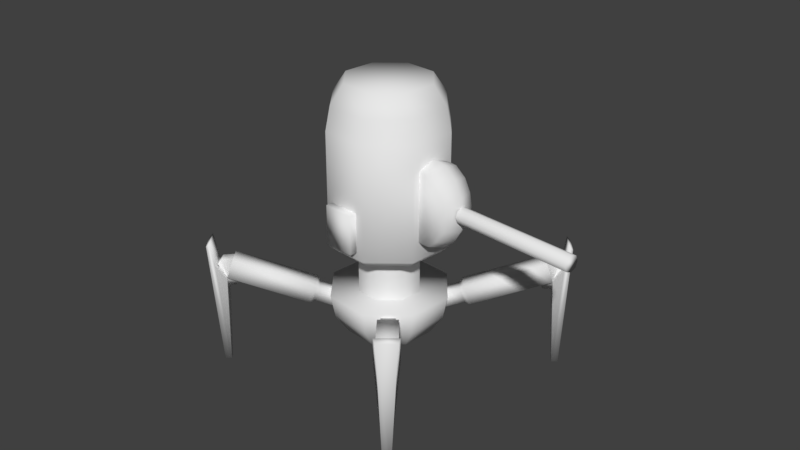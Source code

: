 # Source: firstrobot_experiment.blend  (saved by Blender 2.79.0; exported with 4.5.12 LTS)
import bpy
from mathutils import Matrix  # noqa: F401  (used for matrix-valued properties, if any)

bpy.ops.wm.read_factory_settings(use_empty=True)
scene = bpy.context.scene
scene.name = 'Scene'

# ---- collections
col_collection_1 = bpy.data.collections.new('Collection 1'); scene.collection.children.link(col_collection_1)

# ---- materials (node trees are filled in below, after node groups)
mat_material = bpy.data.materials.new('Material')
mat_material.alpha_threshold = 0.0
mat_material.use_transparent_shadow = False
mat_material.roughness = 0.5

# ---- material node trees

# ---- world
world_world = bpy.data.worlds.new('World'); scene.world = world_world
world_world.color = (0.05088, 0.05088, 0.05088)
world_world.use_sun_shadow = False
world_world.sun_shadow_jitter_overblur = 0.0
world_world.cycles.sampling_method = 'MANUAL'

# ---- meshes
me_sphere_000 = bpy.data.meshes.new('Sphere.000')
me_sphere_000.from_pydata([(-0.02252, 1.156, 1.053), (-0.02252, 1.156, 2.453), (-0.0872, 1.183, 1.053), (-0.0872, 1.183, 2.453), (-0.1139, 1.247, 1.053), (-0.1139, 1.247, 2.453), (-0.08697, 1.312, 1.053), (-0.08697, 1.312, 2.453), (-0.0222, 1.339, 1.053), (-0.0222, 1.339, 2.453), (0.04247, 1.312, 1.053), (0.04247, 1.312, 2.453), (0.06917, 1.247, 1.053), (0.06917, 1.247, 2.453), (0.04224, 1.182, 1.053), (0.04224, 1.182, 2.453), (0.1719, 2.441, -0.4731), (0.2296, 2.214, -0.6133), (0.2495, 1.946, -0.6625), (0.4398, 2.441, -0.2052), (0.5796, 2.214, -0.2633), (0.6284, 1.946, -0.2837), (0.4398, 2.441, 0.1736), (0.5796, 2.214, 0.2317), (0.6284, 1.946, 0.252), (0.1719, 2.441, 0.4415), (0.2296, 2.214, 0.5817), (0.3155, 0.5461, -0.1551), (-0.2069, 2.442, 0.4415), (-0.2654, 2.215, 0.5817), (0.3145, -0.01386, -0.1551), (-0.4748, 2.442, 0.1736), (-0.6154, 2.216, 0.2317), (0.1185, 0.5465, -0.3521), (-0.4748, 2.442, -0.2052), (-0.6154, 2.216, -0.2633), (-0.6651, 1.948, -0.2837), (-0.2069, 2.442, -0.4731), (-0.2654, 2.215, -0.6133), (-0.2862, 1.947, -0.6625), (-0.023, -0.7133, -0.01583), (0.2461, -0.01374, -0.6625), (0.2252, -0.2816, -0.6133), (0.1668, -0.5086, -0.4731), (0.0796, -0.6602, -0.2633), (0.6249, -0.0144, -0.2837), (0.5752, -0.2822, -0.2633), (0.4346, -0.509, -0.2052), (0.2246, -0.6604, -0.1183), (0.6249, -0.0144, 0.252), (0.5752, -0.2822, 0.2317), (0.4346, -0.509, 0.1736), (0.2246, -0.6604, 0.08668), (0.2461, -0.01374, 0.6309), (0.2252, -0.2816, 0.5817), (0.1668, -0.5086, 0.4415), (0.0796, -0.6602, 0.2317), (-0.2897, -0.0128, 0.6309), (-0.2697, -0.2807, 0.5817), (-0.2121, -0.5079, 0.4415), (-0.1254, -0.6598, 0.2317), (-0.6685, -0.01214, 0.252), (-0.6197, -0.2801, 0.2317), (-0.4799, -0.5074, 0.1736), (-0.2704, -0.6596, 0.08668), (-0.6685, -0.01214, -0.2837), (-0.6197, -0.2801, -0.2633), (-0.4799, -0.5074, -0.2052), (-0.2704, -0.6596, -0.1183), (-0.2897, -0.0128, -0.6625), (-0.2697, -0.2807, -0.6133), (-0.2121, -0.5079, -0.4731), (-0.1254, -0.6598, -0.2633), (0.1175, -0.01351, -0.3521), (-0.1601, 0.547, -0.3521), (-0.1611, -0.01303, -0.3521), (0.2495, 1.946, 0.6309), (-0.2862, 1.947, 0.6309), (-0.6651, 1.948, 0.252), (0.3145, -0.01386, 0.1235), (0.3155, 0.5461, 0.1235), (0.1175, -0.01351, 0.3205), (0.1185, 0.5465, 0.3205), (-0.1611, -0.01303, 0.3205), (-0.1601, 0.547, 0.3205), (-0.3581, -0.01268, 0.1235), (-0.3571, 0.5473, 0.1235), (-0.3581, -0.01268, -0.1551), (-0.3571, 0.5473, -0.1551), (-0.2134, 0.8436, 0.775), (0.1728, 0.8429, 0.775), (-0.2129, 1.08, 0.9788), (0.1732, 1.079, 0.9788), (-0.2124, 1.414, 0.9788), (0.1738, 1.414, 0.9788), (-0.2119, 1.651, 0.775), (0.1742, 1.65, 0.775), (0.1742, 1.65, 0.6309), (-0.2119, 1.651, 0.6309), (0.1728, 0.8429, 0.6309), (-0.2134, 0.8436, 0.6309), (-0.6672, 0.7092, -0.1982), (-0.6664, 1.169, -0.1982), (-0.6672, 0.7092, 0.1665), (-0.6664, 1.169, 0.1665), (0.7145, 0.7068, 0.1665), (0.7153, 1.167, 0.1665), (0.7145, 0.7068, -0.1982), (0.7153, 1.167, -0.1982), (0.627, 1.167, -0.1982), (0.6262, 0.707, -0.1982), (0.627, 1.167, 0.1665), (0.6262, 0.707, 0.1665), (-0.7547, 1.169, 0.1665), (-0.7555, 0.7094, 0.1665), (-0.7547, 1.169, -0.1982), (-0.7555, 0.7094, -0.1982), (-0.255, 0.5471, -0.5813), (-0.2885, 0.6285, -0.6625), (0.2472, 0.6275, -0.6625), (0.2134, 0.5463, -0.5813), (0.6261, 0.6269, -0.2837), (0.5446, 0.5457, -0.25), (0.6261, 0.6269, 0.252), (0.5446, 0.5457, 0.2184), (0.2134, 0.5463, 0.5496), (0.2472, 0.6275, 0.6309), (-0.255, 0.5471, 0.5496), (-0.2885, 0.6285, 0.6309), (-0.5862, 0.5477, 0.2184), (-0.6674, 0.6291, 0.252), (-0.6674, 0.6291, -0.2837), (-0.5862, 0.5477, -0.25), (-0.01992, 1.055, 1.044), (-0.2278, 1.247, 0.996), (0.1886, 1.246, 0.996), (-0.01925, 1.438, 1.044), (-0.2278, 1.544, 0.8904), (0.1897, 1.543, 0.8904), (-0.01877, 1.712, 0.8032), (0.1782, 1.654, 0.7029), (0.1886, 0.9494, 0.8904), (-0.2288, 0.9502, 0.8904), (-0.0204, 0.7818, 0.8032), (-0.2173, 0.8391, 0.7029), (-0.2159, 1.655, 0.7029), (-0.01874, 1.73, 0.6309), (0.1767, 0.8384, 0.7029), (-0.02043, 0.7633, 0.6309), (-0.02043, 0.7632, 0.718), (-0.0202, 0.8947, 0.9507), (-0.01958, 1.247, 1.078), (-0.01874, 1.73, 0.718), (-0.01897, 1.599, 0.9507), (1.026, 0.16, 1.025), (1.382, -0.03915, 1.383), (1.025, 0.16, -1.025), (1.382, -0.03915, -1.383), (-1.025, 0.1636, -1.025), (-1.383, -0.03433, -1.383), (1.225, 0.1017, -1.329), (1.226, 0.01934, -1.33), (1.294, 0.2429, -1.395), (1.323, 0.01897, -1.229), (1.322, 0.1013, -1.228), (1.392, 0.2425, -1.295), (1.448, 0.2654, -1.259), (1.261, 0.2661, -1.453), (1.5, 0.5022, -1.34), (1.345, 0.5028, -1.501), (1.351, 0.1012, -1.198), (1.315, -1.0, -1.272), (1.196, 0.1018, -1.359), (1.265, -1.0, -1.325), (1.488, 0.5447, -1.297), (1.372, -1.001, -1.317), (1.301, 0.5454, -1.49), (1.312, -1.001, -1.38), (0.4765, -0.2458, -0.3976), (0.4719, -0.06477, -0.3925), (0.3614, -0.2453, -0.5171), (0.3568, -0.06433, -0.5121), (1.254, 0.08709, -1.357), (1.224, 0.09848, -1.328), (1.269, 0.007447, -1.371), (1.177, 0.3053, -1.282), (1.215, 0.05169, -1.126), (1.118, 0.05206, -1.227), (1.298, 0.2468, -1.399), (1.366, 0.007073, -1.271), (1.274, 0.3049, -1.182), (1.351, 0.08671, -1.256), (1.321, 0.09811, -1.227), (1.395, 0.2464, -1.298), (0.4819, -0.009427, -0.6323), (0.5971, -0.00987, -0.5127), (0.6347, -0.1763, -0.5496), (0.5196, -0.1759, -0.6691), (1.269, 0.2943, -1.371), (1.366, 0.294, -1.27), (1.249, -0.01497, -1.353), (1.347, -0.01534, -1.252), (1.155, -0.004801, -1.262), (1.252, -0.005175, -1.161), (1.177, 0.3054, -1.282), (1.274, 0.305, -1.181), (1.141, 0.3211, -1.313), (1.192, 0.0986, -1.362), (1.303, 0.3205, -1.144), (1.354, 0.09798, -1.194), (0.482, 0.03177, -0.679), (0.5323, -0.1908, -0.7283), (0.6439, 0.03115, -0.5109), (0.6942, -0.1914, -0.5601), (0.3614, -0.2453, 0.4852), (0.3564, -0.06431, 0.4797), (0.4785, -0.2456, 0.3675), (0.4734, -0.06461, 0.362), (1.338, 0.09149, 1.239), (1.308, 0.1027, 1.21), (1.353, 0.01193, 1.254), (1.262, 0.3093, 1.163), (1.106, 0.05602, 1.206), (1.205, 0.05576, 1.107), (1.381, 0.2514, 1.282), (1.254, 0.01219, 1.354), (1.163, 0.3096, 1.263), (1.239, 0.09175, 1.339), (1.21, 0.103, 1.31), (1.282, 0.2517, 1.381), (0.5964, -0.009062, 0.4842), (0.4793, -0.008758, 0.6019), (0.5169, -0.175, 0.6397), (0.634, -0.1753, 0.522), (1.352, 0.2988, 1.253), (1.254, 0.2991, 1.353), (1.334, -0.01058, 1.236), (1.235, -0.01032, 1.335), (1.241, -0.0009078, 1.143), (1.142, -0.0006513, 1.243), (1.261, 0.3094, 1.163), (1.163, 0.3096, 1.262), (1.291, 0.3249, 1.127), (1.341, 0.1026, 1.177), (1.127, 0.3253, 1.292), (1.177, 0.1031, 1.343), (0.6431, 0.03211, 0.483), (0.6933, -0.1902, 0.5335), (0.4785, 0.03253, 0.6485), (0.5288, -0.1897, 0.699), (-0.4051, -0.2435, -0.516), (-0.3984, -0.06267, -0.5092), (-0.5228, -0.2436, -0.3991), (-0.5162, -0.06275, -0.3923), (-1.373, 0.1073, -1.274), (-1.344, 0.1181, -1.244), (-1.389, 0.02803, -1.29), (-1.296, 0.3239, -1.196), (-1.142, 0.06955, -1.24), (-1.241, 0.06948, -1.141), (-1.415, 0.2679, -1.315), (-1.29, 0.0281, -1.388), (-1.197, 0.324, -1.294), (-1.274, 0.1074, -1.372), (-1.245, 0.1182, -1.343), (-1.316, 0.268, -1.414), (-0.6379, -0.005234, -0.5147), (-0.5201, -0.005146, -0.6317), (-0.5589, -0.1708, -0.6709), (-0.6767, -0.1709, -0.554), (-1.386, 0.3149, -1.286), (-1.287, 0.315, -1.385), (-1.37, 0.005211, -1.271), (-1.271, 0.005284, -1.37), (-1.278, 0.01339, -1.178), (-1.179, 0.01347, -1.276), (-1.296, 0.324, -1.195), (-1.196, 0.324, -1.294), (-1.326, 0.3395, -1.159), (-1.377, 0.1181, -1.212), (-1.16, 0.3396, -1.324), (-1.212, 0.1182, -1.376), (-0.6842, 0.03634, -0.5136), (-0.7361, -0.1851, -0.566), (-0.5186, 0.03647, -0.678), (-0.5705, -0.185, -0.7304), (1.311, 0.1039, 1.213), (1.314, 0.02167, 1.216), (1.377, 0.2477, 1.278), (1.215, 0.02193, 1.315), (1.213, 0.1042, 1.312), (1.278, 0.248, 1.377), (1.244, 0.2716, 1.434), (1.433, 0.2711, 1.243), (1.321, 0.5108, 1.479), (1.479, 0.5103, 1.32), (1.183, 0.1042, 1.342), (1.275, -0.9965, 1.329), (1.341, 0.1038, 1.183), (1.326, -0.9966, 1.278), (1.277, 0.5523, 1.466), (1.321, -0.9955, 1.386), (1.467, 0.5518, 1.276), (1.382, -0.9956, 1.324), (-0.5128, -0.2468, 0.357), (-0.5071, -0.06584, 0.3524), (-0.3932, -0.2476, 0.4721), (-0.3876, -0.06667, 0.4676), (-1.251, 0.08773, 1.346), (-1.222, 0.09902, 1.317), (-1.266, 0.008139, 1.361), (-1.176, 0.3057, 1.27), (-1.222, 0.05297, 1.114), (-1.121, 0.05227, 1.211), (-1.292, 0.2475, 1.39), (-1.367, 0.008842, 1.264), (-1.277, 0.3064, 1.173), (-1.352, 0.08843, 1.249), (-1.323, 0.09973, 1.219), (-1.393, 0.2482, 1.293), (-0.5077, -0.01137, 0.5926), (-0.6272, -0.01053, 0.4775), (-0.6646, -0.1769, 0.5151), (-0.5451, -0.1777, 0.6303), (-1.264, 0.295, 1.362), (-1.365, 0.2957, 1.265), (-1.247, -0.01434, 1.342), (-1.348, -0.01363, 1.245), (-1.156, -0.004478, 1.248), (-1.257, -0.003776, 1.15), (-1.175, 0.3058, 1.269), (-1.276, 0.3065, 1.172), (-1.139, 0.3211, 1.299), (-1.189, 0.09879, 1.349), (-1.307, 0.3223, 1.137), (-1.357, 0.09996, 1.187), (-0.5057, 0.02965, 0.6395), (-0.5557, -0.1927, 0.6898), (-0.6738, 0.03082, 0.4775), (-0.7238, -0.1915, 0.5279), (-1.237, 0.1027, 1.331), (-1.239, 0.02045, 1.334), (-1.301, 0.2458, 1.399), (-1.34, 0.02116, 1.237), (-1.337, 0.1034, 1.234), (-1.402, 0.2465, 1.302), (-1.459, 0.2702, 1.269), (-1.265, 0.2688, 1.455), (-1.503, 0.5086, 1.349), (-1.342, 0.5075, 1.504), (-1.368, 0.1036, 1.205), (-1.35, -0.9977, 1.288), (-1.206, 0.1025, 1.36), (-1.298, -0.9981, 1.338), (-1.492, 0.5505, 1.305), (-1.406, -0.9973, 1.335), (-1.298, 0.5492, 1.491), (-1.343, -0.9977, 1.396), (-1.348, 0.1058, -1.248), (-1.349, 0.02354, -1.25), (-1.415, 0.2476, -1.316), (-1.25, 0.02361, -1.348), (-1.248, 0.1059, -1.347), (-1.316, 0.2477, -1.414), (-1.281, 0.2709, -1.471), (-1.472, 0.2707, -1.281), (-1.362, 0.5082, -1.52), (-1.521, 0.508, -1.362), (-1.219, 0.1059, -1.376), (-1.295, -0.9956, -1.346), (-1.378, 0.1058, -1.218), (-1.346, -0.9957, -1.295), (-1.319, 0.5505, -1.508), (-1.341, -0.9962, -1.403), (-1.509, 0.5504, -1.319), (-1.402, -0.9963, -1.341)], [], [(0, 1, 3, 2), (2, 3, 5, 4), (4, 5, 7, 6), (6, 7, 9, 8), (8, 9, 11, 10), (10, 11, 13, 12), (3, 1, 15, 13, 11, 9, 7, 5), (12, 13, 15, 14), (14, 15, 1, 0), (38, 37, 16, 17), (39, 38, 17, 18), (18, 17, 20, 21), (17, 16, 19, 20), (20, 19, 22, 23), (21, 20, 23, 24), (23, 22, 25, 26), (24, 23, 26, 76), (22, 19, 16, 37, 34, 31, 28, 25), (76, 26, 29, 77), (26, 25, 28, 29), (77, 29, 32, 78), (29, 28, 31, 32), (32, 31, 34, 35), (78, 32, 35, 36), (35, 34, 37, 38), (36, 35, 38, 39), (70, 69, 41, 42), (40, 72, 44), (71, 70, 42, 43), (72, 71, 43, 44), (40, 44, 48), (43, 42, 46, 47), (44, 43, 47, 48), (42, 41, 45, 46), (48, 47, 51, 52), (46, 45, 49, 50), (40, 48, 52), (47, 46, 50, 51), (52, 51, 55, 56), (50, 49, 53, 54), (40, 52, 56), (51, 50, 54, 55), (40, 56, 60), (55, 54, 58, 59), (56, 55, 59, 60), (54, 53, 57, 58), (59, 58, 62, 63), (60, 59, 63, 64), (58, 57, 61, 62), (40, 60, 64), (64, 63, 67, 68), (62, 61, 65, 66), (40, 64, 68), (63, 62, 66, 67), (66, 65, 69, 70), (40, 68, 72), (67, 66, 70, 71), (68, 67, 71, 72), (45, 41, 69, 65, 61, 57, 53, 49), (119, 18, 21, 121), (121, 21, 24, 123), (126, 76, 77, 128), (128, 77, 78, 130), (78, 36, 131, 130), (18, 39, 36, 78, 77, 76, 24, 21), (118, 39, 18, 119), (131, 36, 39, 118), (75, 74, 33, 73), (73, 33, 27, 30), (30, 27, 80, 79), (79, 80, 82, 81), (81, 82, 84, 83), (83, 84, 86, 85), (85, 86, 88, 87), (87, 88, 74, 75), (153, 137, 93, 136), (152, 145, 95, 139), (151, 134, 91, 133), (150, 142, 89, 143), (92, 141, 90, 147, 99, 97, 140, 96, 138, 94, 135), (91, 134, 93, 137, 95, 145, 98, 100, 144, 89, 142), (149, 144, 100, 148), (101, 103, 114, 116), (114, 113, 115, 116), (107, 108, 106, 105), (105, 106, 111, 112), (103, 104, 113, 114), (108, 109, 111, 106), (112, 110, 107, 105), (110, 109, 108, 107), (123, 24, 76, 126), (116, 115, 102, 101), (113, 104, 102, 115), (118, 119, 120, 117), (119, 121, 122, 120), (121, 123, 124, 122), (123, 126, 125, 124), (126, 128, 127, 125), (128, 130, 129, 127), (130, 131, 132, 129), (131, 118, 117, 132), (147, 149, 148, 99), (90, 143, 149, 147), (143, 89, 144, 149), (141, 150, 143, 90), (92, 133, 150, 141), (133, 91, 142, 150), (135, 151, 133, 92), (94, 136, 151, 135), (136, 93, 134, 151), (140, 152, 139, 96), (97, 146, 152, 140), (146, 98, 145, 152), (138, 153, 136, 94), (96, 139, 153, 138), (139, 95, 137, 153), (117, 120, 122, 124, 125, 127, 129, 132), (172, 160, 162, 165, 164, 170, 166, 167), (176, 167, 166, 174), (174, 168, 169, 176), (170, 164, 163, 161, 160, 172, 173, 171), (175, 171, 173, 177), (177, 173, 172, 167, 176, 169), (174, 166, 170, 171, 175, 168), (177, 169, 168, 175), (211, 207, 192, 209, 213), (190, 185, 204, 205), (188, 182, 184, 200, 202, 187, 183, 185, 198), (193, 188, 198, 199), (183, 185, 190, 192), (186, 187, 202, 203), (182, 184, 189, 191), (191, 193, 188, 182), (189, 191, 193, 199, 190, 192, 186, 203, 201), (200, 184, 189, 201), (208, 206, 210, 212), (197, 196, 178, 180), (195, 194, 181, 179), (196, 195, 179, 178), (194, 197, 180, 181), (197, 194, 210, 211), (194, 195, 212, 210), (195, 196, 213, 212), (196, 197, 211, 213), (199, 198, 185, 190), (203, 202, 200, 201), (208, 209, 192, 190, 185, 183, 207, 206), (209, 208, 212, 213), (211, 210, 206, 207), (247, 243, 228, 245, 249), (226, 221, 240, 241), (224, 218, 220, 236, 238, 223, 219, 221, 234), (229, 224, 234, 235), (219, 221, 226, 228), (222, 223, 238, 239), (218, 220, 225, 227), (227, 229, 224, 218), (225, 227, 229, 235, 226, 228, 222, 239, 237), (236, 220, 225, 237), (244, 242, 246, 248), (233, 232, 214, 216), (231, 230, 217, 215), (232, 231, 215, 214), (230, 233, 216, 217), (233, 230, 246, 247), (230, 231, 248, 246), (231, 232, 249, 248), (232, 233, 247, 249), (235, 234, 221, 226), (239, 238, 236, 237), (244, 245, 228, 226, 221, 219, 243, 242), (245, 244, 248, 249), (247, 246, 242, 243), (283, 279, 264, 281, 285), (262, 257, 276, 277), (260, 254, 256, 272, 274, 259, 255, 257, 270), (265, 260, 270, 271), (255, 257, 262, 264), (258, 259, 274, 275), (254, 256, 261, 263), (263, 265, 260, 254), (261, 263, 265, 271, 262, 264, 258, 275, 273), (272, 256, 261, 273), (280, 278, 282, 284), (269, 268, 250, 252), (267, 266, 253, 251), (268, 267, 251, 250), (266, 269, 252, 253), (269, 266, 282, 283), (266, 267, 284, 282), (267, 268, 285, 284), (268, 269, 283, 285), (271, 270, 257, 262), (275, 274, 272, 273), (280, 281, 264, 262, 257, 255, 279, 278), (281, 280, 284, 285), (283, 282, 278, 279), (298, 286, 288, 291, 290, 296, 292, 293), (302, 293, 292, 300), (300, 294, 295, 302), (296, 290, 289, 287, 286, 298, 299, 297), (301, 297, 299, 303), (303, 299, 298, 293, 302, 295), (300, 292, 296, 297, 301, 294), (303, 295, 294, 301), (337, 333, 318, 335, 339), (316, 311, 330, 331), (314, 308, 310, 326, 328, 313, 309, 311, 324), (319, 314, 324, 325), (309, 311, 316, 318), (312, 313, 328, 329), (308, 310, 315, 317), (317, 319, 314, 308), (315, 317, 319, 325, 316, 318, 312, 329, 327), (326, 310, 315, 327), (334, 332, 336, 338), (323, 322, 304, 306), (321, 320, 307, 305), (322, 321, 305, 304), (320, 323, 306, 307), (323, 320, 336, 337), (320, 321, 338, 336), (321, 322, 339, 338), (322, 323, 337, 339), (325, 324, 311, 316), (329, 328, 326, 327), (334, 335, 318, 316, 311, 309, 333, 332), (335, 334, 338, 339), (337, 336, 332, 333), (352, 340, 342, 345, 344, 350, 346, 347), (356, 347, 346, 354), (354, 348, 349, 356), (350, 344, 343, 341, 340, 352, 353, 351), (355, 351, 353, 357), (357, 353, 352, 347, 356, 349), (354, 346, 350, 351, 355, 348), (357, 349, 348, 355), (370, 358, 360, 363, 362, 368, 364, 365), (374, 365, 364, 372), (372, 366, 367, 374), (368, 362, 361, 359, 358, 370, 371, 369), (373, 369, 371, 375), (375, 371, 370, 365, 374, 367), (372, 364, 368, 369, 373, 366), (375, 367, 366, 373)])
me_sphere_000.polygons.foreach_set('use_smooth', [True] * 245)
_k = set([(16, 17), (17, 18), (19, 20), (20, 21), (22, 23), (23, 24), (25, 26), (26, 76), (28, 29), (29, 77), (31, 32), (32, 78), (34, 35), (35, 36), (37, 38), (38, 39), (40, 44), (40, 48), (40, 52), (40, 56), (40, 60), (40, 64), (40, 68), (40, 72), (41, 42), (42, 43), (43, 44), (45, 46), (46, 47), (47, 48), (49, 50), (50, 51), (51, 52), (53, 54), (54, 55), (55, 56), (57, 58), (58, 59), (59, 60), (61, 62), (62, 63), (63, 64), (65, 66), (66, 67), (67, 68), (69, 70), (70, 71), (71, 72)])
me_sphere_000.attributes.new('sharp_edge', 'BOOLEAN', 'EDGE').data.foreach_set('value', [ (min(e.vertices), max(e.vertices)) in _k for e in me_sphere_000.edges])
_uv = me_sphere_000.uv_layers.new(name='UVMap')
_uv.uv.foreach_set('vector', [0.453, 0.1447, 0.0275, 0.1447, 0.0275, 0.1234, 0.453, 0.1234, 0.453, 0.1234, 0.0275, 0.1234, 0.0275, 0.1021, 0.453, 0.1021, 0.453, 0.1021, 0.0275, 0.1021, 0.0275, 0.08082, 0.453, 0.08082, 0.453, 0.08082, 0.0275, 0.08082, 0.0275, 0.05953, 0.453, 0.05953, 0.453, 0.05953, 0.0275, 0.05953, 0.0275, 0.03824, 0.453, 0.03824, 0.453, 0.03824, 0.0275, 0.03824, 0.0275, 0.01695, 0.453, 0.01695, 0.06626, 0.73, 0.08608, 0.73, 0.1001, 0.744, 0.1001, 0.7638, 0.08608, 0.7778, 0.06626, 0.7778, 0.05224, 0.7638, 0.05224, 0.744, 0.453, 0.1873, 0.0275, 0.1873, 0.0275, 0.166, 0.453, 0.166, 0.453, 0.166, 0.0275, 0.166, 0.0275, 0.1447, 0.453, 0.1447, 0.8621, 0.6448, 0.918, 0.6448, 0.918, 0.7506, 0.8621, 0.7506, 0.8061, 0.6448, 0.8621, 0.6448, 0.8621, 0.7506, 0.8061, 0.7506, 0.8061, 0.7506, 0.8621, 0.7506, 0.8621, 0.8564, 0.8061, 0.8564, 0.8621, 0.7506, 0.918, 0.7506, 0.918, 0.8564, 0.8621, 0.8564, 0.8621, 0.8564, 0.918, 0.8564, 0.918, 0.9622, 0.8621, 0.9622, 0.8061, 0.8564, 0.8621, 0.8564, 0.8621, 0.9622, 0.8061, 0.9622, 0.8621, 0.1158, 0.918, 0.1158, 0.918, 0.2216, 0.8621, 0.2216, 0.8061, 0.1158, 0.8621, 0.1158, 0.8621, 0.2216, 0.8061, 0.2216, 0.1938, 0.8526, 0.1938, 0.9281, 0.1405, 0.9814, 0.06509, 0.9814, 0.01177, 0.9281, 0.01177, 0.8526, 0.06509, 0.7993, 0.1405, 0.7993, 0.8061, 0.2216, 0.8621, 0.2216, 0.8621, 0.3274, 0.8061, 0.3274, 0.8621, 0.2216, 0.918, 0.2216, 0.918, 0.3274, 0.8621, 0.3274, 0.8061, 0.3274, 0.8621, 0.3274, 0.8621, 0.4332, 0.8061, 0.4332, 0.8621, 0.3274, 0.918, 0.3274, 0.918, 0.4332, 0.8621, 0.4332, 0.8621, 0.4332, 0.918, 0.4332, 0.918, 0.539, 0.8621, 0.539, 0.8061, 0.4332, 0.8621, 0.4332, 0.8621, 0.539, 0.8061, 0.539, 0.8621, 0.539, 0.918, 0.539, 0.918, 0.6448, 0.8621, 0.6448, 0.8061, 0.539, 0.8621, 0.539, 0.8621, 0.6448, 0.8061, 0.6448, 0.7306, 0.2107, 0.7804, 0.2107, 0.7804, 0.3049, 0.7306, 0.3049, 0.8666, 0.05716, 0.9214, 0.07984, 0.8893, 0.1119, 0.6808, 0.2107, 0.7306, 0.2107, 0.7306, 0.3049, 0.6808, 0.3049, 0.631, 0.2107, 0.6808, 0.2107, 0.6808, 0.3049, 0.631, 0.3049, 0.8666, 0.05716, 0.8893, 0.1119, 0.844, 0.1119, 0.6808, 0.3049, 0.7306, 0.3049, 0.7306, 0.3992, 0.6808, 0.3992, 0.631, 0.3049, 0.6808, 0.3049, 0.6808, 0.3992, 0.631, 0.3992, 0.7306, 0.3049, 0.7804, 0.3049, 0.7804, 0.3992, 0.7306, 0.3992, 0.631, 0.3992, 0.6808, 0.3992, 0.6808, 0.4934, 0.631, 0.4934, 0.7306, 0.3992, 0.7804, 0.3992, 0.7804, 0.4934, 0.7306, 0.4934, 0.8666, 0.05716, 0.844, 0.1119, 0.8119, 0.07984, 0.6808, 0.3992, 0.7306, 0.3992, 0.7306, 0.4934, 0.6808, 0.4934, 0.631, 0.4934, 0.6808, 0.4934, 0.6808, 0.5877, 0.631, 0.5877, 0.7306, 0.4934, 0.7804, 0.4934, 0.7804, 0.5877, 0.7306, 0.5877, 0.8666, 0.05716, 0.8119, 0.07984, 0.8119, 0.03449, 0.6808, 0.4934, 0.7306, 0.4934, 0.7306, 0.5877, 0.6808, 0.5877, 0.8666, 0.05716, 0.8119, 0.03449, 0.844, 0.002419, 0.6808, 0.5877, 0.7306, 0.5877, 0.7306, 0.6819, 0.6808, 0.6819, 0.631, 0.5877, 0.6808, 0.5877, 0.6808, 0.6819, 0.631, 0.6819, 0.7306, 0.5877, 0.7804, 0.5877, 0.7804, 0.6819, 0.7306, 0.6819, 0.6808, 0.6819, 0.7306, 0.6819, 0.7306, 0.7761, 0.6808, 0.7761, 0.631, 0.6819, 0.6808, 0.6819, 0.6808, 0.7761, 0.631, 0.7761, 0.7306, 0.6819, 0.7804, 0.6819, 0.7804, 0.7761, 0.7306, 0.7761, 0.8666, 0.05716, 0.844, 0.002419, 0.8893, 0.002419, 0.631, 0.7761, 0.6808, 0.7761, 0.6808, 0.8704, 0.631, 0.8704, 0.7306, 0.7761, 0.7804, 0.7761, 0.7804, 0.8704, 0.7306, 0.8704, 0.8666, 0.05716, 0.8893, 0.002419, 0.9214, 0.03449, 0.6808, 0.7761, 0.7306, 0.7761, 0.7306, 0.8704, 0.6808, 0.8704, 0.7306, 0.8704, 0.7804, 0.8704, 0.7804, 0.9646, 0.7306, 0.9646, 0.8666, 0.05716, 0.9214, 0.03449, 0.9214, 0.07984, 0.6808, 0.8704, 0.7306, 0.8704, 0.7306, 0.9646, 0.6808, 0.9646, 0.631, 0.8704, 0.6808, 0.8704, 0.6808, 0.9646, 0.631, 0.9646, 0.5579, 0.2901, 0.5579, 0.3294, 0.5301, 0.3572, 0.4908, 0.3572, 0.4631, 0.3294, 0.4631, 0.2901, 0.4908, 0.2623, 0.5301, 0.2623, 0.2279, 0.5479, 0.2279, 0.6949, 0.1682, 0.6949, 0.1682, 0.5479, 0.1682, 0.5479, 0.1682, 0.6949, 0.1085, 0.6949, 0.1085, 0.5479, 0.3268, 0.5491, 0.3268, 0.6961, 0.2671, 0.6961, 0.2671, 0.5491, 0.2284, 0.5482, 0.2284, 0.6952, 0.1686, 0.6952, 0.1686, 0.5482, 0.1686, 0.6952, 0.1089, 0.6952, 0.1089, 0.5482, 0.1686, 0.5482, 0.0, 0.0, 0.0, 0.0, 0.0, 0.0, 0.0, 0.0, 0.0, 0.0, 0.0, 0.0, 0.0, 0.0, 0.0, 0.0, 0.4181, 0.5491, 0.4181, 0.6961, 0.3584, 0.6961, 0.3584, 0.5491, 0.1089, 0.5482, 0.1089, 0.6952, 0.04918, 0.6952, 0.04918, 0.5482, 0.08244, 0.3773, 0.08244, 0.4959, 0.02342, 0.4959, 0.02342, 0.3773, 0.4956, 0.3773, 0.4956, 0.4959, 0.4366, 0.4959, 0.4366, 0.3773, 0.4366, 0.3773, 0.4366, 0.4959, 0.3776, 0.4959, 0.3776, 0.3773, 0.3776, 0.3773, 0.3776, 0.4959, 0.3185, 0.4959, 0.3185, 0.3773, 0.3185, 0.3773, 0.3185, 0.4959, 0.2595, 0.4959, 0.2595, 0.3773, 0.2595, 0.3773, 0.2595, 0.4959, 0.2005, 0.4959, 0.2005, 0.3773, 0.2005, 0.3773, 0.2005, 0.4959, 0.1415, 0.4959, 0.1415, 0.3773, 0.1415, 0.3773, 0.1415, 0.4959, 0.08244, 0.4959, 0.08244, 0.3773, 0.349, 0.2883, 0.349, 0.3521, 0.2974, 0.3521, 0.2974, 0.2883, 0.4244, 0.2883, 0.4244, 0.3521, 0.4006, 0.3521, 0.4006, 0.2883, 0.2422, 0.2883, 0.2422, 0.3521, 0.1869, 0.3521, 0.1869, 0.2883, 0.1354, 0.2883, 0.1354, 0.3521, 0.08379, 0.3521, 0.08379, 0.2883, 0.4584, 0.6117, 0.4787, 0.5818, 0.5053, 0.5572, 0.5219, 0.5562, 0.5385, 0.5572, 0.5385, 0.7431, 0.5219, 0.7442, 0.5053, 0.7431, 0.4787, 0.7186, 0.4584, 0.6887, 0.4544, 0.6502, 0.4584, 0.6117, 0.4543, 0.6502, 0.4584, 0.6887, 0.4787, 0.7186, 0.5053, 0.7431, 0.5219, 0.7442, 0.5385, 0.7431, 0.5385, 0.5572, 0.5219, 0.5562, 0.5053, 0.5572, 0.4787, 0.5818, 0.05997, 0.2883, 0.05997, 0.3521, 0.03616, 0.3521, 0.03616, 0.2883, 0.3609, 0.7621, 0.2463, 0.7621, 0.2463, 0.7898, 0.3609, 0.7898, 0.2463, 0.7898, 0.2463, 0.9343, 0.3609, 0.9343, 0.3609, 0.7898, 0.3609, 0.7898, 0.3609, 0.9343, 0.2463, 0.9343, 0.2463, 0.7898, 0.2463, 0.7898, 0.2463, 0.9343, 0.2185, 0.9343, 0.2185, 0.7898, 0.2185, 0.7898, 0.2185, 0.9343, 0.2463, 0.9343, 0.2463, 0.7898, 0.3609, 0.9343, 0.3609, 0.9621, 0.2463, 0.9621, 0.2463, 0.9343, 0.2463, 0.7621, 0.3609, 0.7621, 0.3609, 0.7898, 0.2463, 0.7898, 0.3886, 0.7898, 0.3886, 0.9343, 0.3609, 0.9343, 0.3609, 0.7898, 0.1085, 0.5479, 0.1085, 0.6949, 0.04876, 0.6949, 0.04876, 0.5479, 0.3609, 0.7898, 0.3609, 0.9343, 0.3886, 0.9343, 0.3886, 0.7898, 0.2463, 0.9343, 0.2463, 0.9621, 0.3609, 0.9621, 0.3609, 0.9343, 0.9697, 0.8615, 0.9697, 0.9772, 0.9432, 0.9772, 0.9432, 0.8615, 0.9697, 0.05174, 0.9697, 0.1674, 0.9432, 0.1674, 0.9432, 0.05174, 0.9697, 0.1674, 0.9697, 0.2831, 0.9432, 0.2831, 0.9432, 0.1674, 0.9697, 0.2831, 0.9697, 0.3988, 0.9432, 0.3988, 0.9432, 0.2831, 0.9697, 0.3988, 0.9697, 0.5145, 0.9432, 0.5145, 0.9432, 0.3988, 0.9697, 0.5145, 0.9697, 0.6302, 0.9432, 0.6302, 0.9432, 0.5145, 0.9697, 0.6302, 0.9697, 0.7459, 0.9432, 0.7459, 0.9432, 0.6302, 0.9697, 0.7459, 0.9697, 0.8615, 0.9432, 0.8615, 0.9432, 0.7459, 0.05997, 0.2245, 0.05997, 0.2883, 0.03616, 0.2883, 0.03616, 0.2245, 0.08379, 0.2245, 0.08379, 0.2883, 0.05997, 0.2883, 0.05997, 0.2245, 0.08379, 0.2883, 0.08379, 0.3521, 0.05997, 0.3521, 0.05997, 0.2883, 0.1354, 0.2245, 0.1354, 0.2883, 0.08379, 0.2883, 0.08379, 0.2245, 0.1869, 0.2245, 0.1869, 0.2883, 0.1354, 0.2883, 0.1354, 0.2245, 0.1869, 0.2883, 0.1869, 0.3521, 0.1354, 0.3521, 0.1354, 0.2883, 0.2422, 0.2245, 0.2422, 0.2883, 0.1869, 0.2883, 0.1869, 0.2245, 0.2974, 0.2245, 0.2974, 0.2883, 0.2422, 0.2883, 0.2422, 0.2245, 0.2974, 0.2883, 0.2974, 0.3521, 0.2422, 0.3521, 0.2422, 0.2883, 0.4244, 0.2245, 0.4244, 0.2883, 0.4006, 0.2883, 0.4006, 0.2245, 0.4482, 0.2245, 0.4482, 0.2883, 0.4244, 0.2883, 0.4244, 0.2245, 0.4482, 0.2883, 0.4482, 0.3521, 0.4244, 0.3521, 0.4244, 0.2883, 0.349, 0.2245, 0.349, 0.2883, 0.2974, 0.2883, 0.2974, 0.2245, 0.4006, 0.2245, 0.4006, 0.2883, 0.349, 0.2883, 0.349, 0.2245, 0.4006, 0.2883, 0.4006, 0.3521, 0.349, 0.3521, 0.349, 0.2883, 0.5579, 0.3294, 0.5301, 0.3572, 0.4908, 0.3572, 0.4631, 0.3294, 0.4631, 0.2901, 0.4908, 0.2623, 0.5301, 0.2623, 0.5579, 0.2901, 0.5632, 0.9208, 0.5743, 0.9208, 0.5743, 0.9564, 0.6034, 0.9564, 0.6034, 0.9208, 0.6145, 0.9208, 0.6147, 0.9623, 0.5632, 0.9623, 0.6149, 0.9019, 0.6147, 0.9623, 0.5632, 0.9623, 0.5632, 0.9019, 0.5646, 0.9019, 0.5652, 0.8887, 0.6129, 0.8887, 0.6135, 0.9019, 0.613, 0.8885, 0.6041, 0.8885, 0.6041, 0.871, 0.5744, 0.871, 0.5744, 0.8885, 0.5654, 0.8885, 0.5815, 0.6545, 0.5969, 0.6545, 0.5798, 0.5678, 0.5805, 0.5523, 0.5976, 0.5523, 0.5983, 0.5678, 0.5956, 0.2091, 0.5805, 0.2081, 0.558, 0.4409, 0.5788, 0.4775, 0.5864, 0.5372, 0.5956, 0.5286, 0.5866, 0.5366, 0.579, 0.4768, 0.5582, 0.4402, 0.5807, 0.2074, 0.5958, 0.2084, 0.5958, 0.5279, 0.5983, 0.5678, 0.6129, 0.8887, 0.5652, 0.8887, 0.5798, 0.5678, 0.7925, 0.1336, 0.5566, 0.1336, 0.5563, 0.07616, 0.5563, 0.07616, 0.7925, 0.07616, 0.0, 0.0, 0.0, 0.0, 0.0, 0.0, 0.0, 0.0, 0.4991, 0.5076, 0.5143, 0.4885, 0.5149, 0.4768, 0.5195, 0.4749, 0.5368, 0.4819, 0.5413, 0.4918, 0.5194, 0.4918, 0.5194, 0.5227, 0.5025, 0.5158, 0.4264, 0.8041, 0.5426, 0.8041, 0.5426, 0.8557, 0.4264, 0.8557, 0.0, 0.0, 0.0, 0.0, 0.0, 0.0, 0.0, 0.0, 0.4793, 0.1525, 0.4793, 0.1939, 0.4567, 0.1939, 0.4567, 0.1525, 0.0, 0.0, 0.0, 0.0, 0.0, 0.0, 0.0, 0.0, 0.0, 0.0, 0.0, 0.0, 0.0, 0.0, 0.0, 0.0, 0.515, 0.4769, 0.5145, 0.4887, 0.4993, 0.5077, 0.5027, 0.5159, 0.5196, 0.5229, 0.5196, 0.492, 0.5415, 0.492, 0.537, 0.4821, 0.5196, 0.475, 0.4178, 0.1939, 0.4075, 0.1939, 0.4075, 0.1525, 0.4178, 0.1525, 0.7925, 0.07616, 0.7925, 0.1336, 0.5566, 0.1336, 0.5563, 0.07616, 0.5411, 0.1929, 0.5411, 0.2472, 0.4903, 0.2472, 0.4903, 0.1929, 0.5411, 0.07619, 0.5411, 0.1337, 0.4903, 0.1337, 0.4903, 0.07619, 0.5411, 0.01698, 0.5411, 0.07619, 0.4903, 0.07619, 0.4903, 0.01698, 0.5411, 0.1337, 0.5411, 0.1929, 0.4903, 0.1929, 0.4903, 0.1337, 0.5411, 0.1929, 0.5411, 0.1337, 0.5564, 0.1337, 0.5564, 0.1929, 0.5411, 0.1337, 0.5411, 0.07619, 0.5564, 0.07619, 0.5564, 0.1337, 0.5411, 0.07619, 0.5411, 0.01698, 0.5564, 0.01698, 0.5564, 0.07619, 0.5411, 0.2472, 0.5411, 0.1929, 0.5564, 0.1929, 0.5564, 0.2472, 0.4264, 0.8557, 0.5426, 0.8557, 0.5426, 0.962, 0.4264, 0.962, 0.4567, 0.1525, 0.4567, 0.1939, 0.4178, 0.1939, 0.4178, 0.1525, 0.5564, 0.1621, 0.5411, 0.1621, 0.5411, 0.1564, 0.5411, 0.1564, 0.5411, 0.1393, 0.5411, 0.1393, 0.5411, 0.1336, 0.5564, 0.1336, 0.7927, 0.01698, 0.7927, 0.07619, 0.5564, 0.07619, 0.5564, 0.01698, 0.5564, 0.1929, 0.5564, 0.1337, 0.7927, 0.1337, 0.7927, 0.1929, 0.7925, 0.1336, 0.5566, 0.1336, 0.5563, 0.07616, 0.5563, 0.07616, 0.7925, 0.07616, 0.0, 0.0, 0.0, 0.0, 0.0, 0.0, 0.0, 0.0, 0.4991, 0.5076, 0.5143, 0.4885, 0.5149, 0.4768, 0.5195, 0.4749, 0.5368, 0.4819, 0.5413, 0.4918, 0.5194, 0.4918, 0.5194, 0.5227, 0.5025, 0.5158, 0.4264, 0.8041, 0.5426, 0.8041, 0.5426, 0.8557, 0.4264, 0.8557, 0.0, 0.0, 0.0, 0.0, 0.0, 0.0, 0.0, 0.0, 0.4793, 0.1525, 0.4793, 0.1939, 0.4567, 0.1939, 0.4567, 0.1525, 0.0, 0.0, 0.0, 0.0, 0.0, 0.0, 0.0, 0.0, 0.0, 0.0, 0.0, 0.0, 0.0, 0.0, 0.0, 0.0, 0.515, 0.4769, 0.5145, 0.4887, 0.4993, 0.5077, 0.5027, 0.5159, 0.5196, 0.5229, 0.5196, 0.492, 0.5415, 0.492, 0.537, 0.4821, 0.5196, 0.475, 0.4178, 0.1939, 0.4075, 0.1939, 0.4075, 0.1525, 0.4178, 0.1525, 0.7925, 0.07616, 0.7925, 0.1336, 0.5566, 0.1336, 0.5563, 0.07616, 0.5411, 0.1929, 0.5411, 0.2472, 0.4903, 0.2472, 0.4903, 0.1929, 0.5411, 0.07619, 0.5411, 0.1337, 0.4903, 0.1337, 0.4903, 0.07619, 0.5411, 0.01698, 0.5411, 0.07619, 0.4903, 0.07619, 0.4903, 0.01698, 0.5411, 0.1337, 0.5411, 0.1929, 0.4903, 0.1929, 0.4903, 0.1337, 0.5411, 0.1929, 0.5411, 0.1337, 0.5564, 0.1337, 0.5564, 0.1929, 0.5411, 0.1337, 0.5411, 0.07619, 0.5564, 0.07619, 0.5564, 0.1337, 0.5411, 0.07619, 0.5411, 0.01698, 0.5564, 0.01698, 0.5564, 0.07619, 0.5411, 0.2472, 0.5411, 0.1929, 0.5564, 0.1929, 0.5564, 0.2472, 0.4264, 0.8557, 0.5426, 0.8557, 0.5426, 0.962, 0.4264, 0.962, 0.4567, 0.1525, 0.4567, 0.1939, 0.4178, 0.1939, 0.4178, 0.1525, 0.5564, 0.1621, 0.5411, 0.1621, 0.5411, 0.1564, 0.5411, 0.1564, 0.5411, 0.1393, 0.5411, 0.1393, 0.5411, 0.1336, 0.5564, 0.1336, 0.7927, 0.01698, 0.7927, 0.07619, 0.5564, 0.07619, 0.5564, 0.01698, 0.5564, 0.1929, 0.5564, 0.1337, 0.7927, 0.1337, 0.7927, 0.1929, 0.7925, 0.1336, 0.5566, 0.1336, 0.5563, 0.07616, 0.5563, 0.07616, 0.7925, 0.07616, 0.0, 0.0, 0.0, 0.0, 0.0, 0.0, 0.0, 0.0, 0.4991, 0.5076, 0.5143, 0.4885, 0.5149, 0.4768, 0.5195, 0.4749, 0.5368, 0.4819, 0.5413, 0.4918, 0.5194, 0.4918, 0.5194, 0.5227, 0.5025, 0.5158, 0.4264, 0.8041, 0.5426, 0.8041, 0.5426, 0.8557, 0.4264, 0.8557, 0.0, 0.0, 0.0, 0.0, 0.0, 0.0, 0.0, 0.0, 0.4793, 0.1525, 0.4793, 0.1939, 0.4567, 0.1939, 0.4567, 0.1525, 0.0, 0.0, 0.0, 0.0, 0.0, 0.0, 0.0, 0.0, 0.0, 0.0, 0.0, 0.0, 0.0, 0.0, 0.0, 0.0, 0.515, 0.4769, 0.5145, 0.4887, 0.4993, 0.5077, 0.5027, 0.5159, 0.5196, 0.5229, 0.5196, 0.492, 0.5415, 0.492, 0.537, 0.4821, 0.5196, 0.475, 0.4178, 0.1939, 0.4075, 0.1939, 0.4075, 0.1525, 0.4178, 0.1525, 0.7925, 0.07616, 0.7925, 0.1336, 0.5566, 0.1336, 0.5563, 0.07616, 0.5411, 0.1929, 0.5411, 0.2472, 0.4903, 0.2472, 0.4903, 0.1929, 0.5411, 0.07619, 0.5411, 0.1337, 0.4903, 0.1337, 0.4903, 0.07619, 0.5411, 0.01698, 0.5411, 0.07619, 0.4903, 0.07619, 0.4903, 0.01698, 0.5411, 0.1337, 0.5411, 0.1929, 0.4903, 0.1929, 0.4903, 0.1337, 0.5411, 0.1929, 0.5411, 0.1337, 0.5564, 0.1337, 0.5564, 0.1929, 0.5411, 0.1337, 0.5411, 0.07619, 0.5564, 0.07619, 0.5564, 0.1337, 0.5411, 0.07619, 0.5411, 0.01698, 0.5564, 0.01698, 0.5564, 0.07619, 0.5411, 0.2472, 0.5411, 0.1929, 0.5564, 0.1929, 0.5564, 0.2472, 0.4264, 0.8557, 0.5426, 0.8557, 0.5426, 0.962, 0.4264, 0.962, 0.4567, 0.1525, 0.4567, 0.1939, 0.4178, 0.1939, 0.4178, 0.1525, 0.5564, 0.1621, 0.5411, 0.1621, 0.5411, 0.1564, 0.5411, 0.1564, 0.5411, 0.1393, 0.5411, 0.1393, 0.5411, 0.1336, 0.5564, 0.1336, 0.7927, 0.01698, 0.7927, 0.07619, 0.5564, 0.07619, 0.5564, 0.01698, 0.5564, 0.1929, 0.5564, 0.1337, 0.7927, 0.1337, 0.7927, 0.1929, 0.5632, 0.9208, 0.5743, 0.9208, 0.5743, 0.9564, 0.6034, 0.9564, 0.6034, 0.9208, 0.6145, 0.9208, 0.6147, 0.9623, 0.5632, 0.9623, 0.6149, 0.9019, 0.6147, 0.9623, 0.5632, 0.9623, 0.5632, 0.9019, 0.5646, 0.9019, 0.5652, 0.8887, 0.6129, 0.8887, 0.6135, 0.9019, 0.613, 0.8885, 0.6041, 0.8885, 0.6041, 0.871, 0.5744, 0.871, 0.5744, 0.8885, 0.5654, 0.8885, 0.5815, 0.6545, 0.5969, 0.6545, 0.5798, 0.5678, 0.5805, 0.5523, 0.5976, 0.5523, 0.5983, 0.5678, 0.5956, 0.2091, 0.5805, 0.2081, 0.558, 0.4409, 0.5788, 0.4775, 0.5864, 0.5372, 0.5956, 0.5286, 0.5866, 0.5366, 0.579, 0.4768, 0.5582, 0.4402, 0.5807, 0.2074, 0.5958, 0.2084, 0.5958, 0.5279, 0.5983, 0.5678, 0.6129, 0.8887, 0.5652, 0.8887, 0.5798, 0.5678, 0.7925, 0.1336, 0.5566, 0.1336, 0.5563, 0.07616, 0.5563, 0.07616, 0.7925, 0.07616, 0.0, 0.0, 0.0, 0.0, 0.0, 0.0, 0.0, 0.0, 0.4991, 0.5076, 0.5143, 0.4885, 0.5149, 0.4768, 0.5195, 0.4749, 0.5368, 0.4819, 0.5413, 0.4918, 0.5194, 0.4918, 0.5194, 0.5227, 0.5025, 0.5158, 0.4264, 0.8041, 0.5426, 0.8041, 0.5426, 0.8557, 0.4264, 0.8557, 0.0, 0.0, 0.0, 0.0, 0.0, 0.0, 0.0, 0.0, 0.4793, 0.1525, 0.4793, 0.1939, 0.4567, 0.1939, 0.4567, 0.1525, 0.0, 0.0, 0.0, 0.0, 0.0, 0.0, 0.0, 0.0, 0.0, 0.0, 0.0, 0.0, 0.0, 0.0, 0.0, 0.0, 0.515, 0.4769, 0.5145, 0.4887, 0.4993, 0.5077, 0.5027, 0.5159, 0.5196, 0.5229, 0.5196, 0.492, 0.5415, 0.492, 0.537, 0.4821, 0.5196, 0.475, 0.4178, 0.1939, 0.4075, 0.1939, 0.4075, 0.1525, 0.4178, 0.1525, 0.7925, 0.07616, 0.7925, 0.1336, 0.5566, 0.1336, 0.5563, 0.07616, 0.5411, 0.1929, 0.5411, 0.2472, 0.4903, 0.2472, 0.4903, 0.1929, 0.5411, 0.07619, 0.5411, 0.1337, 0.4903, 0.1337, 0.4903, 0.07619, 0.5411, 0.01698, 0.5411, 0.07619, 0.4903, 0.07619, 0.4903, 0.01698, 0.5411, 0.1337, 0.5411, 0.1929, 0.4903, 0.1929, 0.4903, 0.1337, 0.5411, 0.1929, 0.5411, 0.1337, 0.5564, 0.1337, 0.5564, 0.1929, 0.5411, 0.1337, 0.5411, 0.07619, 0.5564, 0.07619, 0.5564, 0.1337, 0.5411, 0.07619, 0.5411, 0.01698, 0.5564, 0.01698, 0.5564, 0.07619, 0.5411, 0.2472, 0.5411, 0.1929, 0.5564, 0.1929, 0.5564, 0.2472, 0.4264, 0.8557, 0.5426, 0.8557, 0.5426, 0.962, 0.4264, 0.962, 0.4567, 0.1525, 0.4567, 0.1939, 0.4178, 0.1939, 0.4178, 0.1525, 0.5564, 0.1621, 0.5411, 0.1621, 0.5411, 0.1564, 0.5411, 0.1564, 0.5411, 0.1393, 0.5411, 0.1393, 0.5411, 0.1336, 0.5564, 0.1336, 0.7927, 0.01698, 0.7927, 0.07619, 0.5564, 0.07619, 0.5564, 0.01698, 0.5564, 0.1929, 0.5564, 0.1337, 0.7927, 0.1337, 0.7927, 0.1929, 0.5632, 0.9208, 0.5743, 0.9208, 0.5743, 0.9564, 0.6034, 0.9564, 0.6034, 0.9208, 0.6145, 0.9208, 0.6147, 0.9623, 0.5632, 0.9623, 0.6149, 0.9019, 0.6147, 0.9623, 0.5632, 0.9623, 0.5632, 0.9019, 0.5646, 0.9019, 0.5652, 0.8887, 0.6129, 0.8887, 0.6135, 0.9019, 0.613, 0.8885, 0.6041, 0.8885, 0.6041, 0.871, 0.5744, 0.871, 0.5744, 0.8885, 0.5654, 0.8885, 0.5815, 0.6545, 0.5969, 0.6545, 0.5798, 0.5678, 0.5805, 0.5523, 0.5976, 0.5523, 0.5983, 0.5678, 0.5956, 0.2091, 0.5805, 0.2081, 0.558, 0.4409, 0.5788, 0.4775, 0.5864, 0.5372, 0.5956, 0.5286, 0.5866, 0.5366, 0.579, 0.4768, 0.5582, 0.4402, 0.5807, 0.2074, 0.5958, 0.2084, 0.5958, 0.5279, 0.5983, 0.5678, 0.6129, 0.8887, 0.5652, 0.8887, 0.5798, 0.5678, 0.5632, 0.9208, 0.5743, 0.9208, 0.5743, 0.9564, 0.6034, 0.9564, 0.6034, 0.9208, 0.6145, 0.9208, 0.6147, 0.9623, 0.5632, 0.9623, 0.6149, 0.9019, 0.6147, 0.9623, 0.5632, 0.9623, 0.5632, 0.9019, 0.5646, 0.9019, 0.5652, 0.8887, 0.6129, 0.8887, 0.6135, 0.9019, 0.613, 0.8885, 0.6041, 0.8885, 0.6041, 0.871, 0.5744, 0.871, 0.5744, 0.8885, 0.5654, 0.8885, 0.5815, 0.6545, 0.5969, 0.6545, 0.5798, 0.5678, 0.5805, 0.5523, 0.5976, 0.5523, 0.5983, 0.5678, 0.5956, 0.2091, 0.5805, 0.2081, 0.558, 0.4409, 0.5788, 0.4775, 0.5864, 0.5372, 0.5956, 0.5286, 0.5866, 0.5366, 0.579, 0.4768, 0.5582, 0.4402, 0.5807, 0.2074, 0.5958, 0.2084, 0.5958, 0.5279, 0.5983, 0.5678, 0.6129, 0.8887, 0.5652, 0.8887, 0.5798, 0.5678])
me_sphere_000.materials.append(mat_material)
me_sphere_000.use_remesh_preserve_volume = False
me_sphere_000.use_remesh_preserve_attributes = False
me_sphere_000.use_mirror_vertex_groups = False
me_sphere_000.update()
me_sphere_000.normals_split_custom_set([tuple(v) for v in zip(*[iter([-0.001746, -1.0, 2.997e-07, -0.001552, -0.8795, 0.4759, -0.623, -0.6208, 0.4759, -0.7083, -0.7059, 1.187e-07, -0.7083, -0.7059, 1.187e-07, -0.623, -0.6208, 0.4759, -0.8795, 0.001535, 0.4759, -1.0, 0.001746, -1.287e-07, -1.0, 0.001746, -1.287e-07, -0.8795, 0.001535, 0.4759, -0.6208, 0.623, 0.4759, -0.7059, 0.7083, -1.647e-07, -0.7059, 0.7083, -1.647e-07, -0.6208, 0.623, 0.4759, 0.001535, 0.8795, 0.4759, 0.001745, 1.0, -9.611e-09, 0.001745, 1.0, -9.611e-09, 0.001535, 0.8795, 0.4759, 0.623, 0.6208, 0.4759, 0.7083, 0.7059, 8.664e-08, 0.7083, 0.7059, 8.664e-08, 0.623, 0.6208, 0.4759, 0.8795, -0.001535, 0.4759, 1.0, -0.001745, 1.953e-07, -0.623, -0.6208, 0.4759, -0.001552, -0.8795, 0.4759, 0.6208, -0.623, 0.4759, 0.8795, -0.001535, 0.4759, 0.623, 0.6208, 0.4759, 0.001535, 0.8795, 0.4759, -0.6208, 0.623, 0.4759, -0.8795, 0.001535, 0.4759, 1.0, -0.001745, 1.953e-07, 0.8795, -0.001535, 0.4759, 0.6208, -0.623, 0.4759, 0.7059, -0.7083, 3.16e-07, 0.7059, -0.7083, 3.16e-07, 0.6208, -0.623, 0.4759, -0.001552, -0.8795, 0.4759, -0.001746, -1.0, 2.997e-07, -0.3526, 0.3852, -0.8528, -0.2315, 0.794, -0.5622, 0.2342, 0.7931, -0.5622, 0.3539, 0.3839, -0.8528, -0.3581, 0.3489, -0.8661, -0.3526, 0.3852, -0.8528, 0.3539, 0.3839, -0.8528, 0.3594, 0.3476, -0.8661, 0.3593, 0.3476, -0.8661, 0.3539, 0.3839, -0.8528, 0.8535, 0.3831, -0.3532, 0.8667, 0.3467, -0.3587, 0.3539, 0.3839, -0.8528, 0.2342, 0.7931, -0.5622, 0.5636, 0.7926, -0.2329, 0.8535, 0.3831, -0.3532, 0.8535, 0.3831, -0.3533, 0.5636, 0.7926, -0.2329, 0.5636, 0.7926, 0.2329, 0.8535, 0.3831, 0.3533, 0.8667, 0.3467, -0.3587, 0.8535, 0.3831, -0.3533, 0.8535, 0.3831, 0.3533, 0.8667, 0.3467, 0.3587, 0.8535, 0.3831, 0.3532, 0.5636, 0.7926, 0.2329, 0.2342, 0.7931, 0.5622, 0.3539, 0.3839, 0.8528, 0.8667, 0.3467, 0.3587, 0.8535, 0.3831, 0.3532, 0.3539, 0.3839, 0.8528, 0.3593, 0.3476, 0.8661, 0.5636, 0.7926, 0.2329, 0.5636, 0.7926, -0.2329, 0.2342, 0.7931, -0.5622, -0.2315, 0.794, -0.5622, -0.5608, 0.7945, -0.2329, -0.5608, 0.7945, 0.2329, -0.2315, 0.794, 0.5622, 0.2342, 0.7931, 0.5622, 0.3593, 0.3476, 0.8661, 0.3539, 0.3839, 0.8528, -0.3526, 0.3852, 0.8528, -0.3581, 0.3488, 0.8661, 0.3539, 0.3839, 0.8528, 0.2342, 0.7931, 0.5622, -0.2315, 0.794, 0.5622, -0.3526, 0.3852, 0.8528, -0.3581, 0.3489, 0.8661, -0.3526, 0.3852, 0.8528, -0.8522, 0.386, 0.3532, -0.8655, 0.3497, 0.3587, -0.3526, 0.3852, 0.8528, -0.2315, 0.794, 0.5622, -0.5608, 0.7945, 0.2329, -0.8522, 0.386, 0.3532, -0.8522, 0.386, 0.3533, -0.5608, 0.7945, 0.2329, -0.5608, 0.7945, -0.2329, -0.8522, 0.386, -0.3533, -0.8654, 0.3497, 0.3587, -0.8522, 0.386, 0.3533, -0.8522, 0.386, -0.3533, -0.8654, 0.3497, -0.3587, -0.8522, 0.386, -0.3532, -0.5608, 0.7945, -0.2329, -0.2315, 0.794, -0.5622, -0.3526, 0.3852, -0.8528, -0.8654, 0.3497, -0.3587, -0.8522, 0.386, -0.3532, -0.3526, 0.3852, -0.8528, -0.3581, 0.3488, -0.8661, -0.3539, -0.3839, -0.8528, -0.3605, 0.3321, -0.8717, 0.3616, 0.3308, -0.8717, 0.3526, -0.3852, -0.8528, -0.001733, -1.0, 1.519e-05, -0.1473, -0.9245, -0.3517, 0.144, -0.925, -0.3516, -0.271, -0.7088, -0.6513, -0.3539, -0.3839, -0.8528, 0.3526, -0.3852, -0.8528, 0.2685, -0.7097, -0.6513, -0.1473, -0.9245, -0.3517, -0.271, -0.7088, -0.6513, 0.2685, -0.7097, -0.6513, 0.144, -0.925, -0.3516, -0.001772, -1.0, -4.478e-06, 0.1441, -0.925, -0.3516, 0.35, -0.9253, -0.1457, 0.2685, -0.7097, -0.6513, 0.3526, -0.3852, -0.8528, 0.8522, -0.386, -0.3532, 0.6501, -0.7104, -0.2698, 0.1441, -0.925, -0.3516, 0.2685, -0.7097, -0.6513, 0.6501, -0.7104, -0.2698, 0.35, -0.9253, -0.1457, 0.3526, -0.3852, -0.8528, 0.3616, 0.3308, -0.8717, 0.8722, 0.3299, -0.3611, 0.8522, -0.386, -0.3532, 0.35, -0.9253, -0.1456, 0.6501, -0.7104, -0.2698, 0.6501, -0.7104, 0.2698, 0.35, -0.9253, 0.1456, 0.8522, -0.386, -0.3533, 0.8722, 0.3299, -0.3611, 0.8722, 0.3299, 0.3611, 0.8522, -0.386, 0.3533, -0.001761, -1.0, 1.355e-05, 0.35, -0.9253, -0.1456, 0.35, -0.9253, 0.1456, 0.6501, -0.7104, -0.2698, 0.8522, -0.386, -0.3533, 0.8522, -0.386, 0.3533, 0.6501, -0.7104, 0.2698, 0.35, -0.9253, 0.1457, 0.6501, -0.7104, 0.2698, 0.2685, -0.7097, 0.6513, 0.1441, -0.925, 0.3516, 0.8522, -0.386, 0.3532, 0.8722, 0.3299, 0.3611, 0.3616, 0.3308, 0.8717, 0.3526, -0.3852, 0.8528, -0.001741, -1.0, -2.629e-05, 0.35, -0.9253, 0.1457, 0.1441, -0.925, 0.3516, 0.6501, -0.7104, 0.2698, 0.8522, -0.386, 0.3532, 0.3526, -0.3852, 0.8528, 0.2685, -0.7097, 0.6513, -0.001758, -1.0, -1.459e-05, 0.144, -0.925, 0.3517, -0.1472, -0.9245, 0.3516, 0.2685, -0.7097, 0.6513, 0.3526, -0.3852, 0.8528, -0.3539, -0.3839, 0.8528, -0.271, -0.7088, 0.6513, 0.144, -0.925, 0.3517, 0.2685, -0.7097, 0.6513, -0.271, -0.7088, 0.6513, -0.1472, -0.9245, 0.3516, 0.3526, -0.3852, 0.8528, 0.3616, 0.3308, 0.8717, -0.3605, 0.3321, 0.8717, -0.3539, -0.3839, 0.8528, -0.271, -0.7088, 0.6513, -0.3539, -0.3839, 0.8528, -0.8535, -0.3831, 0.3532, -0.6525, -0.7081, 0.2698, -0.1473, -0.9245, 0.3516, -0.271, -0.7088, 0.6513, -0.6525, -0.7081, 0.2698, -0.3532, -0.9241, 0.1457, -0.3539, -0.3839, 0.8528, -0.3605, 0.3321, 0.8717, -0.8711, 0.333, 0.3611, -0.8535, -0.3831, 0.3532, -0.001744, -1.0, -1.96e-05, -0.1473, -0.9245, 0.3516, -0.3532, -0.9241, 0.1457, -0.3533, -0.9241, 0.1456, -0.6525, -0.7081, 0.2698, -0.6525, -0.7081, -0.2698, -0.3533, -0.9241, -0.1456, -0.8535, -0.3831, 0.3533, -0.8711, 0.333, 0.3611, -0.8711, 0.333, -0.3611, -0.8535, -0.3831, -0.3533, -0.00173, -1.0, 2.224e-05, -0.3533, -0.9241, 0.1456, -0.3533, -0.9241, -0.1456, -0.6525, -0.7081, 0.2698, -0.8535, -0.3831, 0.3533, -0.8535, -0.3831, -0.3533, -0.6525, -0.7081, -0.2698, -0.8535, -0.3831, -0.3532, -0.8711, 0.333, -0.3611, -0.3605, 0.3321, -0.8717, -0.3539, -0.3839, -0.8528, -0.001726, -1.0, 1.162e-06, -0.3532, -0.9241, -0.1457, -0.1473, -0.9245, -0.3516, -0.6525, -0.7081, -0.2698, -0.8535, -0.3831, -0.3532, -0.3539, -0.3839, -0.8528, -0.271, -0.7088, -0.6513, -0.3532, -0.9241, -0.1457, -0.6525, -0.7081, -0.2698, -0.271, -0.7088, -0.6513, -0.1473, -0.9245, -0.3516, 0.8722, 0.3299, -0.3611, 0.3616, 0.3308, -0.8717, -0.3605, 0.3321, -0.8717, -0.8711, 0.333, -0.3611, -0.8711, 0.333, 0.3611, -0.3605, 0.3321, 0.8717, 0.3616, 0.3308, 0.8717, 0.8722, 0.3299, 0.3611, 0.3485, -0.4097, -0.843, 0.3594, 0.3476, -0.866, 0.8667, 0.3467, -0.3587, 0.8423, -0.4106, -0.3492, 0.8423, -0.4106, -0.3492, 0.8667, 0.3467, -0.3587, 0.8666, 0.3467, 0.3587, 0.8423, -0.4106, 0.3492, 0.3485, -0.4097, 0.843, 0.3593, 0.3476, 0.866, -0.3581, 0.3489, 0.866, -0.3499, -0.4085, 0.843, -0.3499, -0.4085, 0.843, -0.3581, 0.3489, 0.866, -0.8654, 0.3498, 0.3587, -0.8437, -0.4076, 0.3492, -0.8654, 0.3498, 0.3587, -0.8654, 0.3498, -0.3588, -0.8437, -0.4076, -0.3492, -0.8437, -0.4076, 0.3492, 0.3593, 0.3476, -0.8661, -0.3582, 0.3488, -0.866, -0.8654, 0.3497, -0.3588, -0.8654, 0.3497, 0.3588, -0.3581, 0.3488, 0.8661, 0.3593, 0.3476, 0.8661, 0.8666, 0.3467, 0.3588, 0.8667, 0.3467, -0.3588, -0.3499, -0.4085, -0.843, -0.3581, 0.3489, -0.866, 0.3594, 0.3476, -0.866, 0.3485, -0.4097, -0.843, -0.8437, -0.4076, -0.3492, -0.8654, 0.3498, -0.3588, -0.3581, 0.3489, -0.866, -0.3499, -0.4085, -0.843, -0.3827, 0.0006676, -0.9239, -0.3827, 0.0006676, -0.9239, 0.3827, -0.0006682, -0.9239, 0.3827, -0.0006682, -0.9239, 0.3827, -0.0006682, -0.9239, 0.3827, -0.0006682, -0.9239, 0.9239, -0.001612, -0.3827, 0.9239, -0.001612, -0.3827, 0.9239, -0.001612, -0.3827, 0.9239, -0.001612, -0.3827, 0.9239, -0.001612, 0.3827, 0.9239, -0.001612, 0.3827, 0.9239, -0.001612, 0.3827, 0.9239, -0.001612, 0.3827, 0.3827, -0.0006677, 0.9239, 0.3827, -0.0006677, 0.9239, 0.3827, -0.0006677, 0.9239, 0.3827, -0.0006677, 0.9239, -0.3827, 0.000668, 0.9239, -0.3827, 0.000668, 0.9239, -0.3827, 0.000668, 0.9239, -0.3827, 0.000668, 0.9239, -0.9239, 0.001613, 0.3827, -0.9239, 0.001613, 0.3827, -0.9239, 0.001613, 0.3827, -0.9239, 0.001613, 0.3827, -0.9239, 0.001612, -0.3827, -0.9239, 0.001612, -0.3827, -0.9239, 0.001612, -0.3827, -0.9239, 0.001612, -0.3827, -0.3827, 0.0006676, -0.9239, -0.3827, 0.0006676, -0.9239, 0.001146, 0.657, 0.7539, -0.6773, 0.4892, 0.5495, -0.6816, 0.2553, 0.6857, 0.0005984, 0.3431, 0.9393, 0.001742, 0.9983, 0.05843, -0.6759, 0.7363, 0.03283, -0.6811, 0.674, 0.2862, 0.001596, 0.9145, 0.4046, 5.239e-07, 6.602e-07, 1.0, -0.6809, 0.001207, 0.7324, -0.6825, -0.2529, 0.6857, -0.0005986, -0.3431, 0.9393, -0.001146, -0.6569, 0.7539, -0.679, -0.4868, 0.5496, -0.6834, -0.6716, 0.2862, -0.001596, -0.9145, 0.4046, 0.6816, -0.2553, 0.6857, 0.6773, -0.4891, 0.5496, 0.6811, -0.6735, 0.2872, 0.6759, -0.7363, 0.03283, 0.8259, -0.5626, -0.0374, 0.8278, 0.5597, -0.0374, 0.6785, 0.7339, 0.03283, 0.6834, 0.6711, 0.2872, 0.679, 0.4868, 0.5495, 0.6825, 0.2529, 0.6857, 0.6809, -0.001169, 0.7324, -0.6825, -0.2529, 0.6857, -0.6809, 0.001207, 0.7324, -0.6816, 0.2553, 0.6857, -0.6773, 0.4892, 0.5495, -0.6811, 0.674, 0.2862, -0.6759, 0.7363, 0.03283, -0.8259, 0.5626, -0.0374, -0.8278, -0.5597, -0.0374, -0.6785, -0.7339, 0.03283, -0.6834, -0.6716, 0.2862, -0.679, -0.4868, 0.5496, -0.001742, -0.9983, 0.05843, -0.6785, -0.7339, 0.03283, -0.8278, -0.5597, -0.0374, -0.001744, -0.9992, -0.03887, -0.001236, -0.7071, -0.7071, -0.001235, -0.7071, 0.7071, -0.5784, -0.5763, 0.5774, -0.5784, -0.5763, -0.5773, -0.5784, -0.5763, 0.5774, -0.5763, 0.5784, 0.5773, -0.5763, 0.5784, -0.5773, -0.5784, -0.5763, -0.5773, 0.5763, -0.5784, -0.5773, 0.5784, 0.5763, -0.5773, 0.5784, 0.5763, 0.5774, 0.5763, -0.5784, 0.5774, 0.5763, -0.5784, 0.5774, 0.5784, 0.5763, 0.5774, 0.001232, 0.7071, 0.7071, -0.001235, -0.7071, 0.7071, -0.001235, -0.7071, 0.7071, 0.001233, 0.7071, 0.7071, -0.5763, 0.5784, 0.5773, -0.5784, -0.5763, 0.5774, 0.5784, 0.5763, -0.5773, 0.001234, 0.7071, -0.7071, 0.001232, 0.7071, 0.7071, 0.5784, 0.5763, 0.5774, -0.001235, -0.7071, 0.7071, -0.001233, -0.7071, -0.7071, 0.5763, -0.5784, -0.5773, 0.5763, -0.5784, 0.5774, -0.001233, -0.7071, -0.7071, 0.001234, 0.7071, -0.7071, 0.5784, 0.5763, -0.5773, 0.5763, -0.5784, -0.5773, 0.8423, -0.4106, 0.3492, 0.8666, 0.3467, 0.3587, 0.3593, 0.3476, 0.866, 0.3485, -0.4097, 0.843, -0.5784, -0.5763, -0.5773, -0.5763, 0.5784, -0.5773, 0.001232, 0.7071, -0.7071, -0.001236, -0.7071, -0.7071, -0.5763, 0.5784, 0.5773, 0.001233, 0.7071, 0.7071, 0.001232, 0.7071, -0.7071, -0.5763, 0.5784, -0.5773, -0.3499, -0.4085, -0.843, 0.3485, -0.4097, -0.843, 0.1806, -0.8798, -0.4398, -0.1837, -0.8791, -0.4398, 0.3485, -0.4097, -0.843, 0.8423, -0.4106, -0.3492, 0.4382, -0.8802, -0.1822, 0.1806, -0.8798, -0.4398, 0.8423, -0.4106, -0.3492, 0.8423, -0.4106, 0.3492, 0.4382, -0.8802, 0.1822, 0.4382, -0.8802, -0.1822, 0.8423, -0.4106, 0.3492, 0.3485, -0.4097, 0.843, 0.1806, -0.8798, 0.4398, 0.4382, -0.8802, 0.1822, 0.3485, -0.4097, 0.843, -0.3499, -0.4085, 0.843, -0.1837, -0.8791, 0.4398, 0.1806, -0.8798, 0.4398, -0.3499, -0.4085, 0.843, -0.8437, -0.4076, 0.3492, -0.4413, -0.8787, 0.1822, -0.1837, -0.8791, 0.4398, -0.8437, -0.4076, 0.3492, -0.8437, -0.4076, -0.3492, -0.4413, -0.8787, -0.1822, -0.4413, -0.8787, 0.1822, -0.8437, -0.4076, -0.3492, -0.3499, -0.4085, -0.843, -0.1837, -0.8791, -0.4398, -0.4413, -0.8787, -0.1822, 0.6759, -0.7363, 0.03283, -0.001742, -0.9983, 0.05843, -0.001744, -0.9992, -0.03887, 0.8259, -0.5626, -0.0374, 0.6811, -0.6735, 0.2872, -0.001596, -0.9145, 0.4046, -0.001742, -0.9983, 0.05843, 0.6759, -0.7363, 0.03283, -0.001596, -0.9145, 0.4046, -0.6834, -0.6716, 0.2862, -0.6785, -0.7339, 0.03283, -0.001742, -0.9983, 0.05843, 0.6773, -0.4891, 0.5496, -0.001146, -0.6569, 0.7539, -0.001596, -0.9145, 0.4046, 0.6811, -0.6735, 0.2872, 0.6816, -0.2553, 0.6857, -0.0005986, -0.3431, 0.9393, -0.001146, -0.6569, 0.7539, 0.6773, -0.4891, 0.5496, -0.0005986, -0.3431, 0.9393, -0.6825, -0.2529, 0.6857, -0.679, -0.4868, 0.5496, -0.001146, -0.6569, 0.7539, 0.6809, -0.001169, 0.7324, 5.239e-07, 6.602e-07, 1.0, -0.0005986, -0.3431, 0.9393, 0.6816, -0.2553, 0.6857, 0.6825, 0.2529, 0.6857, 0.0005984, 0.3431, 0.9393, 5.239e-07, 6.602e-07, 1.0, 0.6809, -0.001169, 0.7324, 0.0005984, 0.3431, 0.9393, -0.6816, 0.2553, 0.6857, -0.6809, 0.001207, 0.7324, 5.239e-07, 6.602e-07, 1.0, 0.6785, 0.7339, 0.03283, 0.001742, 0.9983, 0.05843, 0.001596, 0.9145, 0.4046, 0.6834, 0.6711, 0.2872, 0.8278, 0.5597, -0.0374, 0.001744, 0.9992, -0.03887, 0.001742, 0.9983, 0.05843, 0.6785, 0.7339, 0.03283, 0.001744, 0.9992, -0.03887, -0.8259, 0.5626, -0.0374, -0.6759, 0.7363, 0.03283, 0.001742, 0.9983, 0.05843, 0.679, 0.4868, 0.5495, 0.001146, 0.657, 0.7539, 0.0005984, 0.3431, 0.9393, 0.6825, 0.2529, 0.6857, 0.6834, 0.6711, 0.2872, 0.001596, 0.9145, 0.4046, 0.001146, 0.657, 0.7539, 0.679, 0.4868, 0.5495, 0.001596, 0.9145, 0.4046, -0.6811, 0.674, 0.2862, -0.6773, 0.4892, 0.5495, 0.001146, 0.657, 0.7539, -0.1837, -0.8791, -0.4398, 0.1806, -0.8798, -0.4398, 0.4382, -0.8802, -0.1822, 0.4382, -0.8802, 0.1822, 0.1806, -0.8798, 0.4398, -0.1837, -0.8791, 0.4398, -0.4413, -0.8787, 0.1822, -0.4413, -0.8787, -0.1822, -0.9441, 0.2296, 0.2366, -0.6902, 0.2837, 0.6657, -0.594, 0.5635, 0.5741, -0.594, 0.5635, 0.5741, -0.6902, 0.2837, 0.6657, -0.2711, 0.227, 0.9354, -0.2588, 0.3254, 0.9095, -0.9173, 0.328, 0.2257, -0.6183, 0.6227, -0.4794, -0.9173, 0.328, 0.2257, -0.2588, 0.3254, 0.9095, 0.4581, 0.6187, 0.6383, 0.4581, 0.6187, 0.6383, 0.9343, 0.2451, -0.2587, 0.2945, 0.2476, -0.923, -0.6183, 0.6227, -0.4794, -0.2711, 0.227, 0.9354, -0.6902, 0.2837, 0.6657, -0.7201, -0.0234, 0.6935, -0.7201, -0.0234, 0.6935, -0.6902, 0.2837, 0.6657, -0.9441, 0.2296, 0.2366, -0.7761, -0.6289, -0.04716, 0.01565, -0.6319, 0.7749, 0.7874, -0.6161, -0.02036, 0.01565, -0.6319, 0.7749, -0.7761, -0.6289, -0.04716, 0.04768, -0.6132, -0.7885, 0.04768, -0.6132, -0.7885, -0.7761, -0.6289, -0.04716, -0.9441, 0.2296, 0.2366, -0.9173, 0.328, 0.2257, -0.6183, 0.6227, -0.4794, 0.2945, 0.2476, -0.923, 0.4581, 0.6187, 0.6383, -0.2588, 0.3254, 0.9095, -0.2711, 0.227, 0.9354, 0.01565, -0.6319, 0.7749, 0.7874, -0.6161, -0.02036, 0.9343, 0.2451, -0.2587, 0.04768, -0.6132, -0.7885, 0.2945, 0.2476, -0.923, 0.9343, 0.2451, -0.2587, 0.7874, -0.6161, -0.02036, -0.5879, -0.7433, -0.3192, 0.121, -0.3747, -0.9192, 0.9324, -0.144, -0.3314, 0.9218, -0.3778, -0.08728, 0.2938, -0.7467, 0.5968, 0.6324, 0.7467, -0.2062, 0.233, 0.7482, -0.6212, 0.06383, 0.9963, -0.05774, 0.06383, 0.9963, -0.05774, -0.5707, 0.7043, -0.4222, -0.9593, 0.04934, 0.2781, -0.6342, -0.6944, -0.34, -0.1373, -0.8364, -0.5306, -0.6107, -0.7884, -0.07316, -0.8701, -0.4708, -0.1457, 0.3047, 0.2711, -0.9131, 0.2329, 0.7483, -0.6211, -0.03677, 0.7818, -0.6224, 0.4027, 0.7005, 0.5891, -0.5707, 0.7043, -0.4222, -0.03677, 0.7818, -0.6224, 0.6234, 0.7793, 0.0635, 0.3047, 0.271, -0.9131, 0.2329, 0.7483, -0.6211, 0.6323, 0.7468, -0.2062, 0.9324, -0.144, -0.3314, 0.1106, -0.4746, 0.8732, -0.8701, -0.4708, -0.1457, -0.6107, -0.7884, -0.07316, 0.04687, -0.791, 0.6101, -0.9593, 0.04918, 0.2781, -0.6342, -0.6944, -0.34, 0.3129, -0.6981, 0.644, -0.3143, 0.0469, 0.9482, -0.3143, 0.0469, 0.9482, 0.4028, 0.7006, 0.5891, -0.5707, 0.7043, -0.4222, -0.9593, 0.04918, 0.2781, 0.3129, -0.698, 0.644, -0.3144, 0.04674, 0.9481, 0.4027, 0.7005, 0.5891, 0.6234, 0.7793, 0.0635, 0.6323, 0.7468, -0.2062, 0.9324, -0.144, -0.3314, 0.1106, -0.4746, 0.8732, 0.04687, -0.791, 0.6101, 0.5218, -0.839, 0.1543, -0.1373, -0.8364, -0.5306, -0.6342, -0.6944, -0.34, 0.3129, -0.698, 0.644, 0.5218, -0.839, 0.1543, 0.6728, 0.7231, 0.1564, -0.1279, 0.7262, -0.6755, -0.8679, 0.4948, -0.04515, 0.01383, 0.4914, 0.8708, -0.5879, -0.7433, -0.3192, 0.2938, -0.7467, 0.5968, 0.6428, -0.676, 0.3602, -0.3379, -0.6723, -0.6587, 0.01383, 0.4913, 0.8709, -0.8679, 0.4947, -0.04515, -0.6428, 0.676, -0.3602, 0.338, 0.6722, 0.6587, 0.2938, -0.7467, 0.5968, 0.01383, 0.4913, 0.8709, 0.338, 0.6722, 0.6587, 0.6428, -0.676, 0.3602, -0.8679, 0.4947, -0.04515, -0.5879, -0.7433, -0.3192, -0.3379, -0.6723, -0.6587, -0.6428, 0.676, -0.3602, -0.5879, -0.7433, -0.3192, -0.8679, 0.4947, -0.04515, -0.8679, 0.4948, -0.04515, -0.5879, -0.7433, -0.3192, -0.8679, 0.4947, -0.04515, 0.01383, 0.4913, 0.8709, 0.01383, 0.4914, 0.8708, -0.8679, 0.4948, -0.04515, 0.01383, 0.4913, 0.8709, 0.2938, -0.7467, 0.5968, 0.2938, -0.7467, 0.5968, 0.01383, 0.4914, 0.8708, 0.2938, -0.7467, 0.5968, -0.5879, -0.7433, -0.3192, -0.5879, -0.7433, -0.3192, 0.2938, -0.7467, 0.5968, 0.6234, 0.7793, 0.0635, -0.03677, 0.7818, -0.6224, 0.2329, 0.7483, -0.6211, 0.6323, 0.7468, -0.2062, 0.04687, -0.791, 0.6101, -0.6107, -0.7884, -0.07316, -0.1373, -0.8364, -0.5306, 0.5218, -0.839, 0.1543, 0.6728, 0.7231, 0.1564, 0.9218, -0.3778, -0.08728, 0.9324, -0.144, -0.3314, 0.6323, 0.7468, -0.2062, 0.2329, 0.7483, -0.6211, 0.3047, 0.271, -0.9131, 0.121, -0.3747, -0.9192, -0.1279, 0.7262, -0.6755, 0.9218, -0.3778, -0.08728, 0.6728, 0.7231, 0.1564, 0.01383, 0.4914, 0.8708, 0.2938, -0.7467, 0.5968, -0.5879, -0.7433, -0.3192, -0.8679, 0.4948, -0.04515, -0.1279, 0.7262, -0.6755, 0.121, -0.3747, -0.9192, 0.3059, -0.7469, -0.5904, 0.9214, -0.3746, 0.103, 0.3516, -0.1388, 0.9258, 0.1072, -0.3725, 0.9218, -0.5906, -0.7446, 0.3111, 0.2202, 0.7505, 0.6231, 0.6263, 0.7494, 0.2147, 0.0594, 0.9966, 0.0565, 0.0594, 0.9966, 0.0565, 0.41, 0.7007, -0.5839, -0.2991, 0.04382, -0.9532, 0.3256, -0.6983, -0.6374, 0.527, -0.8376, -0.144, 0.05937, -0.792, -0.6076, 0.1263, -0.476, -0.8703, 0.9196, 0.2723, 0.2831, 0.6264, 0.7493, 0.2149, 0.6218, 0.7812, -0.05496, -0.5798, 0.7033, 0.4114, 0.41, 0.7007, -0.5839, 0.6218, 0.7812, -0.05496, -0.04944, 0.783, 0.6201, 0.9196, 0.2722, 0.2831, 0.6264, 0.7493, 0.2149, 0.2204, 0.7503, 0.6233, 0.3516, -0.1387, 0.9258, -0.8708, -0.4734, 0.1325, 0.1263, -0.476, -0.8703, 0.05937, -0.792, -0.6076, -0.6093, -0.7903, 0.06484, -0.299, 0.04392, -0.9532, 0.3256, -0.6983, -0.6374, -0.6374, -0.6958, 0.331, -0.9548, 0.04563, -0.2938, -0.9548, 0.04563, -0.2938, -0.5798, 0.7033, 0.4114, 0.41, 0.7007, -0.5839, -0.299, 0.04392, -0.9532, -0.6374, -0.6958, 0.331, -0.9548, 0.0456, -0.2938, -0.5798, 0.7033, 0.4114, -0.04944, 0.783, 0.6201, 0.2203, 0.7503, 0.6233, 0.3517, -0.1387, 0.9258, -0.8708, -0.4734, 0.1325, -0.6093, -0.7903, 0.06484, -0.1432, -0.8358, 0.53, 0.527, -0.8376, -0.144, 0.3256, -0.6983, -0.6374, -0.6374, -0.6958, 0.331, -0.1432, -0.8358, 0.53, -0.1413, 0.7271, 0.6718, 0.6729, 0.725, -0.1469, 0.02639, 0.4897, -0.8715, -0.8701, 0.492, 0.03002, 0.3059, -0.7469, -0.5904, -0.5906, -0.7446, 0.3111, -0.3464, -0.6721, 0.6545, 0.6508, -0.6746, -0.3483, -0.8701, 0.492, 0.03002, 0.02639, 0.4896, -0.8715, 0.3464, 0.672, -0.6545, -0.6508, 0.6746, 0.3484, -0.5906, -0.7446, 0.3111, -0.8701, 0.492, 0.03002, -0.6508, 0.6746, 0.3484, -0.3464, -0.6721, 0.6545, 0.02639, 0.4896, -0.8715, 0.3059, -0.7469, -0.5904, 0.6508, -0.6746, -0.3483, 0.3464, 0.672, -0.6545, 0.3059, -0.7469, -0.5904, 0.02639, 0.4896, -0.8715, 0.02639, 0.4897, -0.8715, 0.3059, -0.7469, -0.5904, 0.02639, 0.4896, -0.8715, -0.8701, 0.492, 0.03002, -0.8701, 0.492, 0.03002, 0.02639, 0.4897, -0.8715, -0.8701, 0.492, 0.03002, -0.5906, -0.7446, 0.3111, -0.5906, -0.7446, 0.3111, -0.8701, 0.492, 0.03002, -0.5906, -0.7446, 0.3111, 0.3059, -0.7469, -0.5904, 0.3059, -0.7469, -0.5904, -0.5906, -0.7446, 0.3111, -0.04944, 0.783, 0.6201, 0.6218, 0.7812, -0.05496, 0.6264, 0.7493, 0.2149, 0.2203, 0.7503, 0.6233, -0.6093, -0.7903, 0.06484, 0.05937, -0.792, -0.6076, 0.527, -0.8376, -0.144, -0.1432, -0.8358, 0.53, -0.1413, 0.7271, 0.6718, 0.1072, -0.3725, 0.9218, 0.3516, -0.1388, 0.9258, 0.2204, 0.7503, 0.6233, 0.6264, 0.7493, 0.2149, 0.9197, 0.2722, 0.2831, 0.9214, -0.3746, 0.103, 0.6729, 0.725, -0.1469, 0.1072, -0.3725, 0.9218, -0.1413, 0.7271, 0.6718, -0.8701, 0.492, 0.03002, -0.5906, -0.7446, 0.3111, 0.3059, -0.7469, -0.5904, 0.02639, 0.4897, -0.8715, 0.6729, 0.725, -0.1469, 0.9214, -0.3746, 0.103, -0.3163, -0.7483, 0.5831, -0.9241, -0.3656, -0.1115, -0.347, -0.129, -0.9289, -0.1047, -0.365, -0.9251, 0.5859, -0.7476, -0.3127, -0.2097, 0.7566, -0.6193, -0.6184, 0.7563, -0.2135, -0.05039, 0.9975, -0.05003, -0.05039, 0.9975, -0.05003, -0.4074, 0.7002, 0.5863, 0.2934, 0.03436, 0.9554, -0.3359, -0.6998, 0.6304, -0.5354, -0.8338, 0.1347, -0.07029, -0.7958, 0.6015, -0.1361, -0.481, 0.8661, -0.9154, 0.2825, -0.2869, -0.6183, 0.7564, -0.2134, -0.6152, 0.7864, 0.05665, 0.5886, 0.7009, -0.4028, -0.4074, 0.7002, 0.5863, -0.6152, 0.7864, 0.05665, 0.06036, 0.7869, -0.6142, -0.9154, 0.2825, -0.2869, -0.6183, 0.7564, -0.2135, -0.2097, 0.7567, -0.6192, -0.347, -0.129, -0.929, 0.8674, -0.4803, -0.1304, -0.1361, -0.481, 0.8661, -0.07029, -0.7958, 0.6015, 0.6026, -0.7953, -0.06667, 0.2934, 0.03438, 0.9554, -0.3359, -0.6999, 0.6303, 0.6332, -0.6992, -0.332, 0.9533, 0.035, 0.3001, 0.9533, 0.035, 0.3001, 0.5886, 0.7009, -0.4028, -0.4074, 0.7002, 0.5863, 0.2934, 0.03438, 0.9554, 0.6332, -0.6991, -0.332, 0.9533, 0.03493, 0.3001, 0.5886, 0.7009, -0.4028, 0.06036, 0.7869, -0.6142, -0.2097, 0.7567, -0.6193, -0.347, -0.129, -0.9289, 0.8674, -0.4803, -0.1304, 0.6026, -0.7953, -0.06667, 0.1391, -0.8333, -0.535, -0.5354, -0.8338, 0.1347, -0.3359, -0.6998, 0.6304, 0.6332, -0.6991, -0.332, 0.1391, -0.8333, -0.535, 0.152, 0.7305, -0.6657, -0.6673, 0.7299, 0.1479, -0.02752, 0.4837, 0.8748, 0.8746, 0.4843, -0.02105, -0.3163, -0.7483, 0.5831, 0.5859, -0.7476, -0.3127, 0.3445, -0.6705, -0.6571, -0.659, -0.6712, 0.3394, 0.8746, 0.4843, -0.02104, -0.02752, 0.4837, 0.8748, -0.3445, 0.6705, 0.6571, 0.659, 0.6712, -0.3394, 0.5859, -0.7476, -0.3127, 0.8746, 0.4843, -0.02104, 0.659, 0.6712, -0.3394, 0.3445, -0.6705, -0.6571, -0.02752, 0.4837, 0.8748, -0.3163, -0.7483, 0.5831, -0.659, -0.6712, 0.3394, -0.3445, 0.6705, 0.6571, -0.3163, -0.7483, 0.5831, -0.02752, 0.4837, 0.8748, -0.02752, 0.4837, 0.8748, -0.3163, -0.7483, 0.5831, -0.02752, 0.4837, 0.8748, 0.8746, 0.4843, -0.02104, 0.8746, 0.4843, -0.02105, -0.02752, 0.4837, 0.8748, 0.8746, 0.4843, -0.02104, 0.5859, -0.7476, -0.3127, 0.5859, -0.7476, -0.3127, 0.8746, 0.4843, -0.02105, 0.5859, -0.7476, -0.3127, -0.3163, -0.7483, 0.5831, -0.3163, -0.7483, 0.5831, 0.5859, -0.7476, -0.3127, 0.06036, 0.7869, -0.6142, -0.6152, 0.7864, 0.05665, -0.6183, 0.7564, -0.2134, -0.2097, 0.7567, -0.6193, 0.6026, -0.7953, -0.06667, -0.07029, -0.7958, 0.6015, -0.5354, -0.8338, 0.1347, 0.1391, -0.8333, -0.535, 0.152, 0.7305, -0.6657, -0.1047, -0.365, -0.9251, -0.347, -0.129, -0.9289, -0.2097, 0.7567, -0.6192, -0.6183, 0.7564, -0.2135, -0.9154, 0.2825, -0.2869, -0.9241, -0.3656, -0.1115, -0.6673, 0.7299, 0.1479, -0.1047, -0.365, -0.9251, 0.152, 0.7305, -0.6657, 0.8746, 0.4843, -0.02105, 0.5859, -0.7476, -0.3127, -0.3163, -0.7483, 0.5831, -0.02752, 0.4837, 0.8748, -0.6673, 0.7299, 0.1479, -0.9241, -0.3656, -0.1115, -0.2608, 0.204, -0.9436, -0.6851, 0.2571, -0.6816, -0.596, 0.5405, -0.5938, -0.596, 0.5405, -0.5938, -0.6851, 0.2571, -0.6816, -0.9446, 0.2059, -0.2555, -0.9201, 0.3049, -0.246, -0.2508, 0.3032, -0.9193, 0.4557, 0.6159, -0.6427, -0.2508, 0.3032, -0.9193, -0.9201, 0.3049, -0.246, -0.6382, 0.6188, 0.458, -0.6382, 0.6188, 0.458, 0.2748, 0.2706, 0.9226, 0.925, 0.2689, 0.2684, 0.4557, 0.6159, -0.6427, -0.9446, 0.2059, -0.2555, -0.6851, 0.2571, -0.6816, -0.7084, -0.05096, -0.7039, -0.7084, -0.05096, -0.7039, -0.6851, 0.2571, -0.6816, -0.2608, 0.204, -0.9436, 0.04063, -0.6457, -0.7625, -0.7639, -0.6436, 0.04702, 0.04751, -0.5974, 0.8005, -0.7639, -0.6436, 0.04702, 0.04063, -0.6457, -0.7625, 0.7992, -0.5994, 0.04416, 0.7992, -0.5994, 0.04416, 0.04063, -0.6457, -0.7625, -0.2608, 0.204, -0.9436, -0.2508, 0.3032, -0.9193, 0.4557, 0.6159, -0.6427, 0.925, 0.2689, 0.2684, -0.6382, 0.6188, 0.458, -0.9201, 0.3049, -0.246, -0.9446, 0.2059, -0.2555, -0.7639, -0.6436, 0.04702, 0.04751, -0.5974, 0.8005, 0.2748, 0.2706, 0.9226, 0.7992, -0.5994, 0.04416, 0.925, 0.2689, 0.2684, 0.2748, 0.2706, 0.9226, 0.04751, -0.5974, 0.8005, 0.5942, -0.7486, 0.294, -0.08886, -0.3775, 0.9217, -0.9203, -0.1388, 0.3659, -0.9205, -0.3717, 0.1207, -0.3215, -0.7423, -0.588, -0.6188, 0.7503, 0.2327, -0.204, 0.7475, 0.6322, -0.0545, 0.9965, 0.06379, -0.0545, 0.9965, 0.06379, 0.5913, 0.6986, 0.4029, 0.9484, 0.04369, -0.314, 0.6416, -0.7002, 0.3132, 0.1513, -0.8395, 0.5219, 0.6074, -0.793, 0.04713, 0.8716, -0.4775, 0.1109, -0.2681, 0.2696, 0.9249, -0.204, 0.7475, 0.6322, 0.06586, 0.7791, 0.6234, -0.4197, 0.7057, -0.5709, 0.5913, 0.6986, 0.4029, 0.06586, 0.7791, 0.6234, -0.6198, 0.7839, -0.03704, -0.2681, 0.2696, 0.9249, -0.2039, 0.7475, 0.6322, -0.6187, 0.7504, 0.2327, -0.9202, -0.1388, 0.3659, -0.1469, -0.4704, -0.8702, 0.8716, -0.4775, 0.1109, 0.6074, -0.793, 0.04713, -0.07555, -0.7882, -0.6107, 0.9484, 0.04364, -0.314, 0.6416, -0.7002, 0.3132, -0.342, -0.6933, -0.6343, 0.2786, 0.04832, -0.9592, 0.2786, 0.04832, -0.9592, -0.4197, 0.7057, -0.5709, 0.5912, 0.6986, 0.4029, 0.9484, 0.04364, -0.314, -0.342, -0.6933, -0.6343, 0.2787, 0.04823, -0.9592, -0.4197, 0.7057, -0.5709, -0.6198, 0.7839, -0.03704, -0.6187, 0.7504, 0.2327, -0.9203, -0.1387, 0.3659, -0.1469, -0.4704, -0.8702, -0.07555, -0.7882, -0.6107, -0.5333, -0.8347, -0.1375, 0.1513, -0.8395, 0.5219, 0.6416, -0.7002, 0.3132, -0.342, -0.6933, -0.6343, -0.5333, -0.8347, -0.1375, -0.6731, 0.7284, -0.1282, 0.1586, 0.7226, 0.6728, 0.8725, 0.4885, 0.01411, -0.0432, 0.4948, -0.8679, 0.5942, -0.7486, 0.294, -0.3214, -0.7422, -0.588, -0.6608, -0.6701, -0.3381, 0.3577, -0.6772, 0.643, -0.04319, 0.4948, -0.8679, 0.8725, 0.4885, 0.01411, 0.6608, 0.6701, 0.3381, -0.3578, 0.6772, -0.643, -0.3214, -0.7422, -0.588, -0.04319, 0.4948, -0.8679, -0.3578, 0.6772, -0.643, -0.6608, -0.6701, -0.3381, 0.8725, 0.4885, 0.01411, 0.5942, -0.7486, 0.294, 0.3577, -0.6772, 0.643, 0.6608, 0.6701, 0.3381, 0.5942, -0.7486, 0.294, 0.8725, 0.4885, 0.01411, 0.8725, 0.4885, 0.01411, 0.5942, -0.7486, 0.294, 0.8725, 0.4885, 0.01411, -0.04319, 0.4948, -0.8679, -0.0432, 0.4948, -0.8679, 0.8725, 0.4885, 0.01411, -0.04319, 0.4948, -0.8679, -0.3214, -0.7422, -0.588, -0.3215, -0.7423, -0.588, -0.0432, 0.4948, -0.8679, -0.3214, -0.7422, -0.588, 0.5942, -0.7486, 0.294, 0.5942, -0.7486, 0.294, -0.3215, -0.7423, -0.588, -0.6198, 0.7839, -0.03704, 0.06586, 0.7791, 0.6234, -0.204, 0.7475, 0.6322, -0.6187, 0.7504, 0.2327, -0.07555, -0.7882, -0.6107, 0.6074, -0.793, 0.04713, 0.1513, -0.8395, 0.5219, -0.5333, -0.8347, -0.1375, -0.6731, 0.7284, -0.1282, -0.9205, -0.3717, 0.1207, -0.9203, -0.1388, 0.3659, -0.6187, 0.7504, 0.2327, -0.2039, 0.7475, 0.6322, -0.2681, 0.2696, 0.9249, -0.08886, -0.3775, 0.9217, 0.1586, 0.7226, 0.6728, -0.9205, -0.3717, 0.1207, -0.6731, 0.7284, -0.1282, -0.0432, 0.4948, -0.8679, -0.3215, -0.7423, -0.588, 0.5942, -0.7486, 0.294, 0.8725, 0.4885, 0.01411, 0.1586, 0.7226, 0.6728, -0.08886, -0.3775, 0.9217, 0.9387, 0.2092, -0.2741, 0.6698, 0.2647, -0.6938, 0.5825, 0.5471, -0.6011, 0.5825, 0.5471, -0.6011, 0.6698, 0.2647, -0.6938, 0.2398, 0.2141, -0.9469, 0.2303, 0.313, -0.9214, 0.9143, 0.3082, -0.263, 0.6479, 0.6144, 0.4503, 0.9143, 0.3082, -0.263, 0.2303, 0.313, -0.9214, -0.47, 0.6223, -0.626, -0.47, 0.6223, -0.626, -0.919, 0.2654, 0.2916, -0.2546, 0.2607, 0.9312, 0.6479, 0.6144, 0.4503, 0.2398, 0.2141, -0.9469, 0.6698, 0.2647, -0.6938, 0.6928, -0.04306, -0.7199, 0.6928, -0.04306, -0.7199, 0.6698, 0.2647, -0.6938, 0.9387, 0.2092, -0.2741, 0.7651, -0.6435, 0.02342, -0.05711, -0.6377, -0.7682, -0.7977, -0.6005, 0.05547, -0.05711, -0.6377, -0.7682, 0.7651, -0.6435, 0.02342, -0.02954, -0.6058, 0.795, -0.02954, -0.6058, 0.795, 0.7651, -0.6435, 0.02342, 0.9387, 0.2092, -0.2741, 0.9143, 0.3082, -0.263, 0.6479, 0.6144, 0.4503, -0.2546, 0.2607, 0.9312, -0.47, 0.6223, -0.626, 0.2303, 0.313, -0.9214, 0.2398, 0.2141, -0.9469, -0.05711, -0.6377, -0.7682, -0.7977, -0.6005, 0.05547, -0.919, 0.2654, 0.2916, -0.02954, -0.6058, 0.795, -0.2546, 0.2607, 0.9312, -0.919, 0.2654, 0.2916, -0.7977, -0.6005, 0.05547, 0.2518, 0.223, 0.9418, 0.677, 0.2779, 0.6815, 0.5844, 0.5586, 0.5886, 0.5844, 0.5586, 0.5886, 0.677, 0.2779, 0.6815, 0.9399, 0.2235, 0.258, 0.914, 0.3221, 0.2467, 0.2406, 0.3216, 0.9158, -0.4685, 0.6196, 0.6298, 0.2406, 0.3216, 0.9158, 0.914, 0.3221, 0.2467, 0.6323, 0.6204, -0.464, 0.6323, 0.6204, -0.464, -0.2728, 0.2517, -0.9286, -0.927, 0.2512, -0.2785, -0.4685, 0.6196, 0.6298, 0.9399, 0.2235, 0.258, 0.677, 0.2779, 0.6815, 0.7045, -0.02939, 0.709, 0.7045, -0.02939, 0.709, 0.677, 0.2779, 0.6815, 0.2518, 0.223, 0.9418, -0.03629, -0.6338, 0.7726, 0.7733, -0.6332, -0.03185, -0.03383, -0.6109, -0.791, 0.7733, -0.6332, -0.03185, -0.03629, -0.6338, 0.7726, -0.7903, -0.6115, -0.03937, -0.7903, -0.6115, -0.03937, -0.03629, -0.6338, 0.7726, 0.2518, 0.223, 0.9418, 0.2406, 0.3216, 0.9158, -0.4685, 0.6196, 0.6298, -0.927, 0.2512, -0.2785, 0.6323, 0.6204, -0.464, 0.914, 0.3221, 0.2467, 0.9399, 0.2235, 0.258, 0.7733, -0.6332, -0.03185, -0.03383, -0.6109, -0.791, -0.2728, 0.2517, -0.9286, -0.7903, -0.6115, -0.03937, -0.927, 0.2512, -0.2785, -0.2728, 0.2517, -0.9286, -0.03383, -0.6109, -0.791])] * 3)])
arm_robot = bpy.data.armatures.new('Robot')  # bones are not reproduced

# ---- objects
ob_armature = bpy.data.objects.new('Armature', arm_robot)
ob_robot = bpy.data.objects.new('Robot', me_sphere_000)

# ---- transforms, parenting, visibility, modifiers, constraints
ob_armature.location = (0.0, 0.0, 1.138)
ob_armature.rotation_euler = (0.0, -0.0, -0.8954)
ob_armature.display_type = 'WIRE'
ob_armature.show_in_front = True
ob_armature.lineart.crease_threshold = 0.0
ob_robot.parent = ob_armature
ob_robot.matrix_parent_inverse = Matrix(((1.0, 0.0, 0.0, -0.0), (0.0, 1.0, 0.0, -0.0), (0.0, 0.0, 1.0, -1.138), (0.0, 0.0, 0.0, 1.0)))
ob_robot.location = (-9.37e-08, -2.128e-07, 1.0)
ob_robot.rotation_euler = (1.571, 3.226e-08, 2.356)
ob_robot.lineart.crease_threshold = 0.0
_vg = ob_robot.vertex_groups.new(name='Group')
_vg = ob_robot.vertex_groups.new(name='Body')
_vg.add([0, 1, 2, 3, 4, 5, 6, 7, 8, 9, 10, 11, 12, 13, 14, 15, 16, 17, 18, 19, 20, 21, 22, 23, 24, 25, 26, 27, 28, 29, 30, 31, 32, 33, 34, 35, 36, 37, 38, 39, 40, 41, 42, 43, 44, 45, 46, 47, 48, 49, 50, 51, 52, 53, 54, 55, 56, 57, 58, 59, 60, 61, 62, 63, 64, 65, 66, 67, 68, 69, 70, 71, 72, 73, 74, 75, 76, 77, 78, 79, 80, 81, 82, 83, 84, 85, 86, 87, 88, 89, 90, 91, 92, 93, 94, 95, 96, 97, 98, 99, 100, 101, 102, 103, 104, 105, 106, 107, 108, 109, 110, 111, 112, 113, 114, 115, 116, 117, 118, 119, 120, 121, 122, 123, 124, 125, 126, 127, 128, 129, 130, 131, 132, 133, 134, 135, 136, 137, 138, 139, 140, 141, 142, 143, 144, 145, 146, 147, 148, 149, 150, 151, 152, 153], 1.0, 'REPLACE')
_vg = ob_robot.vertex_groups.new(name='TopLeg01')
_vg.add([214, 215, 216, 217, 218, 219, 220, 221, 222, 223, 224, 225, 226, 227, 228, 229, 230, 231, 232, 233, 234, 235, 236, 237, 238, 239, 240, 241, 242, 243, 244, 245, 246, 247, 248, 249], 1.0, 'REPLACE')
_vg = ob_robot.vertex_groups.new(name='BottomLeg01')
for _i, _w in zip([95, 98, 145, 286, 287, 288, 289, 290, 291, 292, 293, 294, 295, 296, 297, 298, 299, 300, 301, 302, 303], [0.0, 0.0, 0.0, 1.0, 1.0, 1.0, 1.0, 1.0, 1.0, 1.0, 1.0, 1.0, 1.0, 1.0, 1.0, 1.0, 1.0, 1.0, 1.0, 1.0, 1.0]): _vg.add([_i], _w, 'REPLACE')
_vg = ob_robot.vertex_groups.new(name='TopLeg02')
_vg.add([304, 305, 306, 307, 308, 309, 310, 311, 312, 313, 314, 315, 316, 317, 318, 319, 320, 321, 322, 323, 324, 325, 326, 327, 328, 329, 330, 331, 332, 333, 334, 335, 336, 337, 338, 339], 1.0, 'REPLACE')
_vg = ob_robot.vertex_groups.new(name='BottomLeg02')
_vg.add([340, 341, 342, 343, 344, 345, 346, 347, 348, 349, 350, 351, 352, 353, 354, 355, 356, 357], 1.0, 'REPLACE')
_vg = ob_robot.vertex_groups.new(name='TopLeg03')
_vg.add([178, 179, 180, 181, 182, 183, 184, 185, 186, 187, 188, 189, 190, 191, 192, 193, 194, 195, 196, 197, 198, 199, 200, 201, 202, 203, 204, 205, 206, 207, 208, 209, 210, 211, 212, 213], 1.0, 'REPLACE')
_vg = ob_robot.vertex_groups.new(name='BottomLeg03')
for _i, _w in zip([2, 4, 91, 93, 94, 134, 136, 137, 160, 161, 162, 163, 164, 165, 166, 167, 168, 169, 170, 171, 172, 173, 174, 175, 176, 177], [0.0, 0.0, 0.0, 0.0, 0.0, 0.0, 0.0, 0.0, 1.0, 1.0, 1.0, 1.0, 1.0, 1.0, 1.0, 1.0, 1.0, 1.0, 1.0, 1.0, 1.0, 1.0, 1.0, 1.0, 1.0, 1.0]): _vg.add([_i], _w, 'REPLACE')
_vg = ob_robot.vertex_groups.new(name='TopLeg04')
_vg.add([250, 251, 252, 253, 254, 255, 256, 257, 258, 259, 260, 261, 262, 263, 264, 265, 266, 267, 268, 269, 270, 271, 272, 273, 274, 275, 276, 277, 278, 279, 280, 281, 282, 283, 284, 285], 1.0, 'REPLACE')
_vg = ob_robot.vertex_groups.new(name='BottomLeg04')
_vg.add([358, 359, 360, 361, 362, 363, 364, 365, 366, 367, 368, 369, 370, 371, 372, 373, 374, 375], 1.0, 'REPLACE')
_m = ob_robot.modifiers.new('Armature', 'ARMATURE')
_m.object = ob_armature

# ---- collection membership
col_collection_1.objects.link(ob_armature)
col_collection_1.objects.link(ob_robot)

# ---- scene / render settings (as saved in the file)
scene.frame_start = 1; scene.frame_end = 27; scene.frame_set(10)
scene.render.engine = 'BLENDER_EEVEE_NEXT'
scene.render.resolution_percentage = 50
scene.render.dither_intensity = 0.0
scene.cycles.use_denoising = False
scene.cycles.samples = 128
scene.cycles.sampling_pattern = 'TABULATED_SOBOL'
scene.cycles.use_adaptive_sampling = False
scene.cycles.use_light_tree = False
scene.cycles.blur_glossy = 0.0
scene.cycles.sample_clamp_indirect = 0.0
scene.view_settings.view_transform = 'Standard'
bpy.context.view_layer.update()

# ---- added for rendering (the .blend has no active camera and no usable light): camera, sun
cam_auto = bpy.data.cameras.new('AutoCamera')
cam_auto.lens = 50.0
cam_auto.sensor_width = 36.0
cam_auto.clip_end = 1000.0
ob_auto_camera = bpy.data.objects.new('AutoCamera', cam_auto)
scene.collection.objects.link(ob_auto_camera)
ob_auto_camera.location = (6.99426, -8.25374, 7.28047)
ob_auto_camera.rotation_euler = (1.09748, -7.21219e-08, 0.694738)
scene.camera = ob_auto_camera
light_auto_sun = bpy.data.lights.new('AutoSun', 'SUN')
light_auto_sun.energy = 3.0
light_auto_sun.angle = 0.0523599
ob_auto_sun = bpy.data.objects.new('AutoSun', light_auto_sun)
scene.collection.objects.link(ob_auto_sun)
ob_auto_sun.rotation_euler = (0.872665, 0.174533, 0.523599)
bpy.context.view_layer.update()
